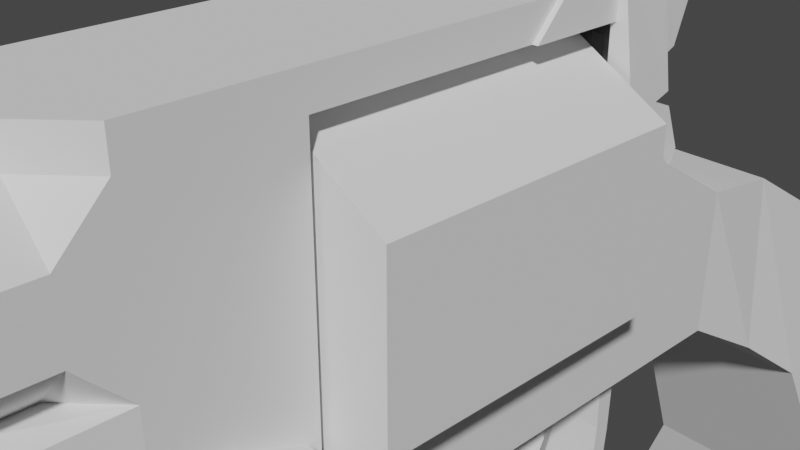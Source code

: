 # Source: bh_gunwand.blend  (saved by Blender 3.0.42; exported with 4.5.12 LTS)
import bpy
from mathutils import Matrix  # noqa: F401  (used for matrix-valued properties, if any)

bpy.ops.wm.read_factory_settings(use_empty=True)
scene = bpy.context.scene
scene.name = 'Scene'

# ---- collections
col_collection = bpy.data.collections.new('Collection'); scene.collection.children.link(col_collection)

# ---- materials (node trees are filled in below, after node groups)
mat_material = bpy.data.materials.new('Material')
mat_material.alpha_threshold = 0.0
mat_material.use_transparent_shadow = False
mat_material.line_color = (0.0, 0.0, 0.0, 1.0)

# ---- material node trees
mat_material.use_nodes = True; mat_material.node_tree.nodes.clear()
_N = mat_material.node_tree.nodes; _L = mat_material.node_tree.links
n0 = _N.new('ShaderNodeOutputMaterial'); n0.name = 'Material Output'; n0.location = (300, 300)
n1 = _N.new('ShaderNodeBsdfPrincipled'); n1.name = 'Principled BSDF'; n1.location = (10, 300)
n1.distribution = 'GGX'
n1.subsurface_method = 'RANDOM_WALK_SKIN'
n1.inputs[2].default_value = 0.4
n1.inputs[3].default_value = 1.45
n1.inputs[27].default_value = (0.0, 0.0, 0.0, 1.0)
n1.inputs[28].default_value = 1.0
_L.new(n1.outputs[0], n0.inputs[0])
n0.is_active_output = True

# ---- world
world_world = bpy.data.worlds.new('World'); scene.world = world_world
world_world.use_nodes = True; world_world.node_tree.nodes.clear()
_N = world_world.node_tree.nodes; _L = world_world.node_tree.links
n0 = _N.new('ShaderNodeOutputWorld'); n0.name = 'World Output'; n0.location = (300, 300)
n1 = _N.new('ShaderNodeBackground'); n1.name = 'Background'; n1.location = (10, 300)
n1.inputs[0].default_value = (0.05088, 0.05088, 0.05088, 1.0)
_L.new(n1.outputs[0], n0.inputs[0])
n0.is_active_output = True
world_world.color = (0.05088, 0.05088, 0.05088)
world_world.use_sun_shadow = False
world_world.sun_shadow_jitter_overblur = 0.0

# ---- cameras
cam_camera = bpy.data.cameras.new('Camera')
cam_camera.clip_end = 100.0
cam_camera.ortho_scale = 7.314

# ---- meshes
me_cylinder = bpy.data.meshes.new('Cylinder')
me_cylinder.from_pydata([(0.0, 1.699, -2.68), (0.0, 1.699, 2.68), (1.471, 0.8495, -2.68), (1.471, 0.8495, 2.68), (1.471, -0.8495, -2.68), (1.471, -0.8495, 2.68), (-1.485e-07, -1.699, -2.68), (-1.485e-07, -1.699, 2.68), (-1.471, -0.8495, -2.68), (-1.471, -0.8495, 2.68), (-1.471, 0.8495, -2.68), (-1.471, 0.8495, 2.68)], [], [(0, 1, 3, 2), (2, 3, 5, 4), (4, 5, 7, 6), (6, 7, 9, 8), (3, 1, 11, 9, 7, 5), (8, 9, 11, 10), (10, 11, 1, 0), (0, 2, 4, 6, 8, 10)])
_uv = me_cylinder.uv_layers.new(name='UVMap')
_uv.uv.foreach_set('vector', [1.0, 0.5, 1.0, 1.0, 0.8333, 1.0, 0.8333, 0.5, 0.8333, 0.5, 0.8333, 1.0, 0.6667, 1.0, 0.6667, 0.5, 0.6667, 0.5, 0.6667, 1.0, 0.5, 1.0, 0.5, 0.5, 0.5, 0.5, 0.5, 1.0, 0.3333, 1.0, 0.3333, 0.5, 0.4578, 0.37, 0.25, 0.49, 0.04215, 0.37, 0.04215, 0.13, 0.25, 0.01, 0.4578, 0.13, 0.3333, 0.5, 0.3333, 1.0, 0.1667, 1.0, 0.1667, 0.5, 0.1667, 0.5, 0.1667, 1.0, -8.941e-08, 1.0, -8.941e-08, 0.5, 0.75, 0.49, 0.9578, 0.37, 0.9578, 0.13, 0.75, 0.01, 0.5422, 0.13, 0.5422, 0.37])
me_cylinder.use_remesh_fix_poles = True
me_cylinder.use_remesh_preserve_attributes = False
me_cylinder.update()
me_cube_002 = bpy.data.meshes.new('Cube.002')
me_cube_002.from_pydata([(-1.008, -2.388, -0.8801), (-1.008, -3.091, 4.176), (-0.2285, 3.299, -0.8801), (1.013, -2.388, -0.8801), (1.013, -3.091, 4.176), (0.2334, 3.299, -0.8801), (-0.1498, 2.486, -0.8801), (-1.008, -1.37, -0.8801), (-1.008, -1.37, 4.176), (-1.008, 2.449, 4.176), (1.013, -1.37, -0.8801), (1.013, 2.449, 4.176), (1.013, -1.37, 4.176), (-1.008, -3.091, -0.03023), (-1.008, -3.091, 3.774), (-1.008, 2.961, 2.887), (-1.008, 4.953, 1.107), (1.013, 2.961, 2.887), (1.013, 4.953, 1.107), (1.013, -3.091, 3.774), (1.013, -3.091, -0.03023), (1.013, 2.454, 2.784), (1.013, 2.449, -0.03023), (1.013, -1.37, 3.768), (1.013, -1.37, -0.03023), (-1.008, -1.37, 3.768), (-1.008, -1.37, -0.03023), (-1.008, 2.454, 2.784), (-1.008, 2.449, -0.03023), (-0.9695, 6.158, 0.9151), (-1.142, 6.158, -1.616), (1.147, 6.158, -1.616), (0.9744, 6.158, 0.9151), (-1.273, 10.04, -1.483), (-1.325, 7.282, -2.477), (1.33, 7.282, -2.477), (1.278, 10.04, -1.483), (-1.648, 11.7, -4.874), (-1.648, 8.934, -5.867), (1.652, 8.934, -5.867), (1.652, 11.7, -4.874), (-0.2467, 11.5, -6.423), (-0.2467, 11.09, -6.571), (0.2516, 11.09, -6.571), (0.2516, 11.5, -6.423), (-1.008, -3.091, 1.891), (1.013, -3.091, 1.891), (1.013, -1.37, 1.891), (-1.008, -1.37, 1.891), (-0.5755, -10.59, 2.623), (-0.2713, -10.59, 2.318), (-0.2713, -10.59, 3.346), (-0.5755, -10.59, 3.042), (0.5804, -10.59, 3.042), (0.2761, -10.59, 3.346), (0.2761, -10.59, 2.318), (0.5804, -10.59, 2.623), (1.013, -3.623, 2.446), (0.4581, -3.623, 1.891), (1.013, -3.092, 1.891), (-0.4533, -3.623, 1.891), (-1.008, -3.623, 2.446), (-1.008, -3.092, 1.891), (-1.008, -3.623, 3.219), (-0.4533, -3.623, 3.774), (-1.008, -3.092, 3.774), (0.4581, -3.623, 3.774), (1.013, -3.623, 3.219), (1.013, -3.092, 3.774), (-0.2122, -10.42, 4.176), (-0.4533, -3.623, 4.176), (0.4581, -3.623, 4.176), (0.217, -10.42, 4.176), (0.3994, -13.42, 1.741), (0.3474, -12.94, 1.199), (-0.3946, -12.84, 1.356), (-0.3426, -13.32, 1.899), (0.4289, -6.422, 0.5995), (0.4916, -10.02, 1.075), (-0.3642, -10.02, 0.9455), (-0.6546, -6.422, 0.8421), (0.6594, -6.422, 1.629), (0.369, -10.02, 1.888), (-0.424, -6.422, 1.872), (-0.4868, -10.02, 1.759), (-2.185, 12.96, -5.801), (-2.185, 9.301, -7.118), (2.19, 9.301, -7.118), (2.19, 12.96, -5.801), (-0.277, 12.24, -6.982), (-0.5095, 11.9, -7.147), (-0.09732, 11.63, -7.161), (0.1352, 11.96, -6.996), (-0.2749, 12.42, -7.762), (-0.2679, 11.89, -7.739), (0.2439, 11.9, -7.653), (0.237, 12.43, -7.675), (1.013, -9.085, 2.446), (0.4581, -9.085, 1.891), (-1.008, -9.085, 3.219), (-0.4533, -9.085, 3.774), (-1.008, -9.085, 2.446), (-0.4533, -9.085, 1.891), (1.013, -9.085, 3.219), (0.4581, -9.085, 3.774), (-0.2122, -9.206, 4.176), (0.217, -9.206, 4.176), (0.4581, -9.085, 4.176), (0.4581, -10.59, 4.176), (-0.4533, -10.59, 4.176), (-0.4533, -9.085, 4.176), (0.1248, -9.666, 4.332), (0.1248, -10.36, 4.332), (-0.1199, -10.36, 4.332), (-0.1199, -9.666, 4.332), (0.217, -9.395, 4.332), (0.217, -10.42, 4.332), (-0.2122, -10.42, 4.332), (-0.2122, -9.395, 4.332), (0.1248, -9.979, 4.766), (0.1248, -10.36, 5.144), (-0.1199, -10.36, 5.144), (-0.1199, -9.979, 4.766), (-0.3035, 12.92, -7.777), (-0.7668, 12.36, -7.84), (-0.7605, 11.94, -7.827), (-0.2806, 11.39, -7.73), (0.2724, 11.4, -7.637), (0.7357, 11.97, -7.574), (0.7294, 12.39, -7.587), (0.2494, 12.93, -7.684), (-0.6983, 12.33, -8.242), (-0.2351, 12.9, -8.18), (-0.2121, 11.37, -8.133), (-0.6921, 11.92, -8.23), (0.8041, 11.95, -7.977), (0.3409, 11.38, -8.039), (0.3179, 12.91, -8.086), (0.7978, 12.36, -7.99), (-1.077, 2.451, 4.339), (1.082, 2.451, 4.339), (1.082, 2.451, 3.768), (-1.077, 2.451, 3.768), (-1.008, 3.732, 1.865), (1.013, 3.732, 1.865), (1.013, 2.449, 1.403), (-1.008, 2.449, 1.403), (-1.121, 2.449, 4.425), (-1.08, 3.17, 4.379), (1.085, 3.17, 4.379), (1.126, 2.449, 4.425), (-1.272, 3.194, 2.918), (1.277, 3.194, 2.918), (1.366, 2.454, 2.784), (-1.361, 2.454, 2.784), (1.013, -10.59, 2.446), (0.4581, -10.59, 1.891), (-1.008, -10.59, 3.219), (-0.4533, -10.59, 3.774), (-0.4533, -10.59, 1.891), (-1.008, -10.59, 2.446), (0.4581, -10.59, 3.774), (1.013, -10.59, 3.219), (0.0718, -7.544, 2.684), (-0.0428, -7.544, 2.684), (-0.06698, -7.544, 2.98), (0.04763, -7.544, 2.98), (-0.1459, -7.544, 2.787), (-0.1459, -7.544, 2.902), (0.1507, -7.544, 2.877), (0.1507, -7.544, 2.763), (-1.008, 1.638, 4.176), (-1.008, 1.268, 3.768), (1.013, 1.268, 3.768), (1.013, 1.638, 4.176), (-1.077, 1.786, 4.339), (1.082, 1.268, 3.768), (-1.077, 1.268, 3.768), (1.082, 1.786, 4.339), (-0.3933, 0.7607, -0.8801), (0.3981, 0.7607, -0.8801), (-1.008, -0.4036, -0.03023), (1.013, -0.4036, -0.03023), (1.013, 4.953, -0.8801), (-1.008, 4.953, -0.8801), (1.013, 2.449, -0.8801), (-1.008, 2.449, -0.8801), (1.013, -0.4036, -0.8801), (-1.008, -0.4036, -0.8801), (0.3981, 2.449, -3.511), (-0.3933, 2.449, -3.72), (0.3981, 3.708, -3.322), (-0.3933, 3.708, -3.322), (0.3981, 1.342, -3.298), (-0.3933, 1.342, -3.298), (0.1546, 2.486, -0.8801), (0.3981, 2.449, -3.72), (0.3981, 3.916, -3.53), (-0.3933, 3.916, -3.53), (-0.3933, 2.449, -3.511), (0.3981, 1.122, -3.573), (-0.3933, 1.122, -3.573), (0.3981, 4.043, -0.8801), (-0.3933, 4.043, -0.8801), (0.6861, 2.449, -0.8801), (-0.6813, 2.449, -0.8801), (0.3981, 0.4054, -0.8801), (-0.3933, 0.4054, -0.8801), (-0.3933, 0.7204, -1.492), (0.3981, 0.7204, -1.492), (-0.3933, 0.9538, -1.355), (0.3981, 0.9538, -1.355), (-0.3933, 4.011, -2.31), (0.3981, 4.011, -2.31), (-0.3933, 3.78, -2.185), (0.3981, 3.78, -2.185), (0.2958, 1.974, -0.8801), (-0.291, 1.974, -0.8801), (0.3981, 3.763, -0.8801), (-0.3933, 3.763, -0.8801), (0.2126, 2.744, -1.241), (-0.2078, 2.744, -1.241), (0.1371, 3.086, -1.151), (-0.1323, 3.086, -1.151), (0.2126, 2.899, -1.98), (-0.2078, 2.899, -1.98), (0.1371, 3.193, -1.923), (-0.1323, 3.193, -1.923), (0.2126, 2.612, -2.56), (-0.2078, 2.612, -2.56), (0.1371, 2.886, -2.636), (-0.1323, 2.886, -2.636), (0.125, 1.639, -2.99), (-0.1201, 1.639, -2.99), (0.1371, 2.363, -2.903), (-0.1323, 2.363, -2.903)], [], [(11, 21, 153, 150), (21, 17, 152, 153), (23, 12, 4, 19), (7, 10, 3, 0), (12, 8, 1, 4), (27, 9, 147, 154), (188, 187, 10, 7), (9, 11, 150, 147), (14, 1, 8, 25), (188, 181, 28, 186), (0, 13, 26, 7), (45, 14, 25, 48), (187, 182, 24, 10), (183, 18, 22, 185), (144, 17, 21, 145), (3, 20, 13, 0), (104, 66, 71, 107), (10, 24, 20, 3), (47, 23, 19, 46), (18, 183, 31, 32), (143, 15, 17, 144), (186, 28, 16, 184), (146, 27, 15, 143), (145, 21, 27, 146), (47, 48, 25, 23), (181, 182, 22, 28), (32, 31, 35, 36), (183, 184, 30, 31), (184, 16, 29, 30), (16, 18, 32, 29), (36, 35, 39, 40), (30, 29, 33, 34), (29, 32, 36, 33), (31, 30, 34, 35), (37, 40, 88, 85), (34, 33, 37, 38), (33, 36, 40, 37), (35, 34, 38, 39), (41, 44, 92, 89), (39, 38, 86, 87), (40, 39, 87, 88), (38, 37, 85, 86), (24, 26, 48, 47), (24, 47, 46, 20), (79, 78, 74, 75), (13, 45, 48, 26), (102, 98, 156, 159), (97, 103, 162, 155), (45, 46, 59, 58, 60, 62), (56, 53, 170, 163), (14, 45, 62, 61, 63, 65), (46, 19, 68, 67, 57, 59), (57, 58, 59), (60, 61, 62), (63, 64, 65), (66, 67, 68), (97, 155, 156, 98), (99, 157, 158, 100), (101, 61, 60, 102), (103, 67, 66, 104), (99, 101, 160, 157), (105, 69, 117, 118), (100, 158, 109, 110), (158, 161, 108, 109), (4, 71, 66, 19), (1, 14, 64, 70), (1, 70, 71, 4), (74, 73, 76, 75), (78, 82, 73, 74), (82, 84, 76, 73), (84, 79, 75, 76), (45, 13, 80, 83), (83, 80, 79, 84), (46, 45, 83, 81), (81, 83, 84, 82), (20, 46, 81, 77), (77, 81, 82, 78), (13, 20, 77, 80), (80, 77, 78, 79), (41, 42, 86, 85), (42, 43, 87, 86), (43, 44, 88, 87), (44, 41, 85, 88), (92, 91, 95, 96), (43, 42, 90, 91), (44, 43, 91, 92), (42, 41, 89, 90), (96, 130, 123, 93), (90, 89, 93, 94), (89, 92, 96, 93), (91, 90, 94, 95), (123, 130, 137, 132), (129, 128, 135, 138), (133, 134, 131, 132, 137, 138, 135, 136), (127, 126, 133, 136), (94, 126, 127, 95), (95, 128, 129, 96), (93, 124, 125, 94), (64, 100, 110, 70), (71, 70, 110, 107), (63, 61, 101, 99), (162, 103, 104, 161), (160, 101, 102, 159), (63, 99, 100, 64), (57, 97, 98, 58), (57, 67, 103, 97), (60, 58, 98, 102), (161, 104, 107, 108), (106, 72, 108, 107), (72, 69, 109, 108), (69, 105, 110, 109), (105, 106, 107, 110), (111, 114, 122, 119), (72, 106, 115, 116), (106, 105, 118, 115), (69, 72, 116, 117), (111, 112, 116, 115), (112, 113, 117, 116), (113, 114, 118, 117), (114, 111, 115, 118), (119, 122, 121, 120), (113, 112, 120, 121), (114, 113, 121, 122), (112, 111, 119, 120), (123, 124, 93), (125, 126, 94), (127, 128, 95), (129, 130, 96), (129, 138, 137, 130), (131, 124, 123, 132), (125, 134, 133, 126), (135, 128, 127, 136), (125, 124, 131, 134), (177, 175, 139, 142), (140, 141, 142, 139), (178, 176, 141, 140), (175, 178, 140, 139), (176, 177, 142, 141), (22, 145, 146, 28), (28, 146, 143, 16), (16, 143, 144, 18), (18, 144, 145, 22), (154, 147, 148, 151), (151, 148, 149, 152), (149, 148, 147, 150), (152, 149, 150, 153), (15, 27, 154, 151), (17, 15, 151, 152), (56, 55, 156, 155), (52, 51, 158, 157), (50, 49, 160, 159), (54, 53, 162, 161), (49, 52, 157, 160), (55, 50, 159, 156), (53, 56, 155, 162), (51, 54, 161, 158), (164, 163, 170, 169, 166, 165, 168, 167), (52, 49, 168, 165), (49, 50, 167, 168), (55, 56, 163, 164), (54, 51, 166, 169), (50, 55, 164, 167), (53, 54, 169, 170), (51, 52, 165, 166), (23, 25, 172, 173), (8, 12, 174, 171), (12, 23, 173, 174), (25, 8, 171, 172), (173, 172, 177, 176), (171, 174, 178, 175), (174, 173, 176, 178), (172, 171, 175, 177), (26, 24, 182, 181), (185, 22, 182, 187), (7, 26, 181, 188), (202, 203, 184, 183), (204, 202, 183, 185), (203, 205, 186, 184), (206, 204, 185, 187), (205, 207, 188, 186), (207, 206, 187, 188), (197, 196, 190, 198), (196, 200, 201, 190), (212, 213, 197, 198), (209, 208, 201, 200), (180, 179, 217, 216), (6, 2, 223, 221), (191, 189, 196, 197), (199, 192, 198, 190), (189, 193, 200, 196), (194, 199, 190, 201), (210, 194, 201, 208), (214, 219, 203, 212), (215, 191, 197, 213), (211, 180, 206, 209), (216, 218, 202, 204), (219, 217, 205, 203), (180, 216, 204, 206), (217, 179, 207, 205), (210, 211, 193, 194), (193, 189, 199, 194), (189, 191, 192, 199), (214, 215, 218, 219), (179, 180, 211, 210), (193, 211, 209, 200), (179, 210, 208, 207), (206, 207, 208, 209), (192, 191, 215, 214), (218, 215, 213, 202), (192, 214, 212, 198), (203, 202, 213, 212), (6, 195, 216, 217), (5, 2, 219, 218), (195, 5, 218, 216), (2, 6, 217, 219), (222, 220, 224, 226), (2, 5, 222, 223), (5, 195, 220, 222), (195, 6, 221, 220), (226, 224, 228, 230), (220, 221, 225, 224), (221, 223, 227, 225), (223, 222, 226, 227), (228, 229, 233, 232), (224, 225, 229, 228), (225, 227, 231, 229), (227, 226, 230, 231), (235, 234, 232, 233), (229, 231, 235, 233), (231, 230, 234, 235), (230, 228, 232, 234)])
_uv = me_cube_002.uv_layers.new(name='UVMap')
_uv.uv.foreach_set('vector', [0.0, 0.0, 0.0, 0.0, 0.0, 0.0, 0.0, 0.0, 0.5417, 0.5833, 0.5417, 0.5, 0.5417, 0.5, 0.5417, 0.5833, 0.5417, 0.6667, 0.625, 0.6667, 0.625, 0.75, 0.5417, 0.75, 0.125, 0.6667, 0.375, 0.6667, 0.375, 0.75, 0.125, 0.75, 0.625, 0.6667, 0.875, 0.6667, 0.875, 0.75, 0.625, 0.75, 0.0, 0.0, 0.0, 0.0, 0.0, 0.0, 0.0, 0.0, 0.125, 0.6248, 0.375, 0.6248, 0.375, 0.6667, 0.125, 0.6667, 0.0, 0.0, 0.0, 0.0, 0.0, 0.0, 0.0, 0.0, 0.5417, 0.0, 0.625, 0.0, 0.625, 0.08333, 0.5417, 0.08333, 0.375, 0.1252, 0.4583, 0.1252, 0.4583, 0.1667, 0.375, 0.1667, 0.375, 0.0, 0.4583, 0.0, 0.4583, 0.08333, 0.375, 0.08333, 0.5, 0.0, 0.5417, 0.0, 0.5417, 0.08333, 0.5, 0.08333, 0.375, 0.6248, 0.4583, 0.6248, 0.4583, 0.6667, 0.375, 0.6667, 0.375, 0.5, 0.4583, 0.5, 0.4583, 0.5833, 0.375, 0.5833, 0.5, 0.5, 0.5417, 0.5, 0.5417, 0.5833, 0.5, 0.5833, 0.375, 0.75, 0.4583, 0.75, 0.4583, 1.0, 0.375, 1.0, 0.5417, 0.8186, 0.5417, 0.8186, 0.5417, 0.8186, 0.5417, 0.8186, 0.375, 0.6667, 0.4583, 0.6667, 0.4583, 0.75, 0.375, 0.75, 0.5, 0.6667, 0.5417, 0.6667, 0.5417, 0.75, 0.5, 0.75, 0.4583, 0.5, 0.375, 0.5, 0.375, 0.5, 0.4583, 0.5, 0.5, 0.25, 0.5417, 0.25, 0.5417, 0.5, 0.5, 0.5, 0.375, 0.1667, 0.4583, 0.1667, 0.4583, 0.25, 0.375, 0.25, 0.5, 0.1667, 0.5417, 0.1667, 0.5417, 0.25, 0.5, 0.25, 0.5, 0.5833, 0.5417, 0.5833, 0.5417, 0.1667, 0.5, 0.1667, 0.5, 0.6667, 0.5, 0.08333, 0.5417, 0.08333, 0.5417, 0.6667, 0.4583, 0.1252, 0.4583, 0.6248, 0.4583, 0.5833, 0.4583, 0.1667, 0.4583, 0.5, 0.375, 0.5, 0.375, 0.5, 0.4583, 0.5, 0.375, 0.5, 0.125, 0.5, 0.125, 0.5, 0.375, 0.5, 0.375, 0.25, 0.4583, 0.25, 0.4583, 0.25, 0.375, 0.25, 0.4583, 0.25, 0.4583, 0.5, 0.4583, 0.5, 0.4583, 0.25, 0.4583, 0.5, 0.375, 0.5, 0.375, 0.5, 0.4583, 0.5, 0.375, 0.25, 0.4583, 0.25, 0.4583, 0.25, 0.375, 0.25, 0.4583, 0.25, 0.4583, 0.5, 0.4583, 0.5, 0.4583, 0.25, 0.375, 0.5, 0.125, 0.5, 0.125, 0.5, 0.375, 0.5, 0.4583, 0.25, 0.4583, 0.5, 0.4583, 0.5, 0.4583, 0.25, 0.375, 0.25, 0.4583, 0.25, 0.4583, 0.25, 0.375, 0.25, 0.4583, 0.25, 0.4583, 0.5, 0.4583, 0.5, 0.4583, 0.25, 0.375, 0.5, 0.125, 0.5, 0.125, 0.5, 0.375, 0.5, 0.4553, 0.258, 0.4553, 0.492, 0.4553, 0.492, 0.4553, 0.258, 0.375, 0.5, 0.125, 0.5, 0.125, 0.5, 0.375, 0.5, 0.4583, 0.5, 0.375, 0.5, 0.375, 0.5, 0.4583, 0.5, 0.375, 0.25, 0.4583, 0.25, 0.4583, 0.25, 0.375, 0.25, 0.4583, 0.6667, 0.4583, 0.08333, 0.5, 0.08333, 0.5, 0.6667, 0.4583, 0.6667, 0.5, 0.6667, 0.5, 0.75, 0.4583, 0.75, 0.4583, 1.0, 0.4583, 0.75, 0.4583, 0.75, 0.4583, 1.0, 0.4583, 0.0, 0.5, 0.0, 0.5, 0.08333, 0.4583, 0.08333, 0.5, 0.9314, 0.5, 0.8186, 0.5, 0.8186, 0.5, 0.9314, 0.5123, 0.75, 0.5294, 0.75, 0.5294, 0.75, 0.5123, 0.75, 0.5, 1.0, 0.5, 0.75, 0.5, 0.75, 0.5, 0.8186, 0.5, 0.9314, 0.5, 1.0, 0.5158, 0.7979, 0.5258, 0.7979, 0.5258, 0.7979, 0.5158, 0.7979, 0.5417, 0.0, 0.5, 0.0, 0.5, 0.0, 0.5123, 0.0, 0.5294, 0.0, 0.5417, 0.0, 0.5, 0.75, 0.5417, 0.75, 0.5417, 0.75, 0.5294, 0.75, 0.5123, 0.75, 0.5, 0.75, 0.5123, 0.75, 0.5, 0.75, 0.5, 0.75, 0.5, 0.9314, 0.5, 1.0, 0.5, 1.0, 0.5294, 0.0, 0.5417, 0.0, 0.5417, 0.0, 0.5417, 0.8186, 0.5417, 0.75, 0.5417, 0.75, 0.5123, 0.75, 0.5123, 0.75, 0.5, 0.8186, 0.5, 0.8186, 0.5294, 0.0, 0.5294, 0.0, 0.5417, 0.0, 0.5417, 0.0, 0.5, 1.0, 0.5, 1.0, 0.5, 0.9314, 0.5, 0.9314, 0.5294, 0.75, 0.5294, 0.75, 0.5417, 0.8186, 0.5417, 0.8186, 0.5294, 0.0, 0.5123, 0.0, 0.5123, 0.0, 0.5294, 0.0, 0.5417, 0.9015, 0.5417, 0.9015, 0.5417, 0.9015, 0.5417, 0.9015, 0.5417, 0.0, 0.5417, 0.0, 0.5417, 0.0, 0.5417, 0.0, 0.5417, 0.9314, 0.5417, 0.8186, 0.5417, 0.8186, 0.5417, 0.9314, 0.625, 0.75, 0.5417, 0.8186, 0.5417, 0.8186, 0.5417, 0.75, 0.625, 0.0, 0.5417, 0.0, 0.5417, 0.0, 0.5417, 0.0, 0.625, 0.0, 0.5417, 0.0, 0.5417, 0.8186, 0.625, 0.75, 0.4583, 0.75, 0.5, 0.75, 0.5, 1.0, 0.4583, 1.0, 0.4583, 0.75, 0.5, 0.75, 0.5, 0.75, 0.4583, 0.75, 0.5, 0.75, 0.5, 1.0, 0.5, 1.0, 0.5, 0.75, 0.5, 0.0, 0.4583, 0.0, 0.4583, 0.0, 0.5, 0.0, 0.5, 0.0, 0.4583, 0.0, 0.4583, 0.0, 0.5, 0.0, 0.5, 0.0, 0.4583, 0.0, 0.4583, 0.0, 0.5, 0.0, 0.5, 0.75, 0.5, 1.0, 0.5, 1.0, 0.5, 0.75, 0.5, 0.75, 0.5, 1.0, 0.5, 1.0, 0.5, 0.75, 0.4583, 0.75, 0.5, 0.75, 0.5, 0.75, 0.4583, 0.75, 0.4583, 0.75, 0.5, 0.75, 0.5, 0.75, 0.4583, 0.75, 0.4583, 1.0, 0.4583, 0.75, 0.4583, 0.75, 0.4583, 1.0, 0.4583, 1.0, 0.4583, 0.75, 0.4583, 0.75, 0.4583, 1.0, 0.4553, 0.258, 0.378, 0.258, 0.375, 0.25, 0.4583, 0.25, 0.378, 0.258, 0.378, 0.492, 0.375, 0.5, 0.375, 0.25, 0.378, 0.492, 0.4553, 0.492, 0.4583, 0.5, 0.375, 0.5, 0.4553, 0.492, 0.4553, 0.258, 0.4583, 0.25, 0.4583, 0.5, 0.4553, 0.492, 0.378, 0.492, 0.378, 0.492, 0.4553, 0.492, 0.378, 0.492, 0.378, 0.258, 0.378, 0.258, 0.378, 0.492, 0.4553, 0.492, 0.378, 0.492, 0.378, 0.492, 0.4553, 0.492, 0.378, 0.258, 0.4553, 0.258, 0.4553, 0.258, 0.378, 0.258, 0.4541, 0.4887, 0.4509, 0.4139, 0.4509, 0.3361, 0.4553, 0.258, 0.378, 0.258, 0.4553, 0.258, 0.4553, 0.258, 0.378, 0.258, 0.4553, 0.258, 0.4553, 0.492, 0.4553, 0.492, 0.4553, 0.258, 0.378, 0.492, 0.378, 0.258, 0.378, 0.258, 0.378, 0.492, 0.4509, 0.3361, 0.4509, 0.4139, 0.4509, 0.4139, 0.4509, 0.3361, 0.426, 0.4802, 0.4073, 0.4802, 0.4073, 0.4802, 0.426, 0.4802, 0.3824, 0.3361, 0.4073, 0.2698, 0.426, 0.2698, 0.4509, 0.3361, 0.4509, 0.4139, 0.426, 0.4802, 0.4073, 0.4802, 0.3824, 0.4139, 0.3824, 0.4139, 0.3824, 0.3361, 0.3824, 0.3361, 0.3824, 0.4139, 0.3792, 0.2612, 0.3824, 0.3361, 0.3824, 0.4139, 0.378, 0.492, 0.3792, 0.4888, 0.4073, 0.4802, 0.426, 0.4802, 0.4553, 0.492, 0.4541, 0.2613, 0.426, 0.2698, 0.4073, 0.2698, 0.378, 0.258, 0.5417, 0.0, 0.5417, 0.0, 0.5417, 0.0, 0.5417, 0.0, 0.5417, 0.8186, 0.5417, 0.9314, 0.5417, 0.9314, 0.5417, 0.8186, 0.5294, 0.0, 0.5123, 0.0, 0.5123, 0.0, 0.5294, 0.0, 0.5294, 0.75, 0.5294, 0.75, 0.5417, 0.8186, 0.5417, 0.8186, 0.5, 1.0, 0.5, 1.0, 0.5, 0.9314, 0.5, 0.9314, 0.5294, 0.0, 0.5294, 0.0, 0.5417, 0.0, 0.5417, 0.0, 0.5123, 0.75, 0.5123, 0.75, 0.5, 0.8186, 0.5, 0.8186, 0.5123, 0.75, 0.5294, 0.75, 0.5294, 0.75, 0.5123, 0.75, 0.5, 0.9314, 0.5, 0.8186, 0.5, 0.8186, 0.5, 0.9314, 0.5417, 0.8186, 0.5417, 0.8186, 0.5417, 0.8186, 0.5417, 0.8186, 0.5417, 0.8485, 0.5417, 0.8485, 0.5417, 0.8186, 0.5417, 0.8186, 0.5417, 0.8485, 0.5417, 0.9015, 0.5417, 0.9314, 0.5417, 0.8186, 0.5417, 0.9015, 0.5417, 0.9015, 0.5417, 0.9314, 0.5417, 0.9314, 0.5417, 0.9015, 0.5417, 0.8485, 0.5417, 0.8186, 0.5417, 0.9314, 0.5417, 0.8599, 0.5417, 0.8901, 0.5417, 0.8901, 0.5417, 0.8599, 0.5417, 0.8485, 0.5417, 0.8485, 0.5417, 0.8485, 0.5417, 0.8485, 0.5417, 0.8485, 0.5417, 0.9015, 0.5417, 0.9015, 0.5417, 0.8485, 0.5417, 0.9015, 0.5417, 0.8485, 0.5417, 0.8485, 0.5417, 0.9015, 0.5417, 0.8599, 0.5417, 0.8599, 0.5417, 0.8485, 0.5417, 0.8485, 0.5417, 0.8599, 0.5417, 0.8901, 0.5417, 0.9015, 0.5417, 0.8485, 0.5417, 0.8901, 0.5417, 0.8901, 0.5417, 0.9015, 0.5417, 0.9015, 0.5417, 0.8901, 0.5417, 0.8599, 0.5417, 0.8485, 0.5417, 0.9015, 0.5417, 0.8599, 0.5417, 0.8901, 0.5417, 0.8901, 0.5417, 0.8599, 0.5417, 0.8901, 0.5417, 0.8599, 0.5417, 0.8599, 0.5417, 0.8901, 0.5417, 0.8901, 0.5417, 0.8901, 0.5417, 0.8901, 0.5417, 0.8901, 0.5417, 0.8599, 0.5417, 0.8599, 0.5417, 0.8599, 0.5417, 0.8599, 0.4509, 0.3361, 0.4509, 0.2698, 0.4541, 0.2613, 0.4073, 0.2698, 0.3824, 0.2698, 0.3792, 0.2612, 0.3824, 0.4139, 0.3824, 0.4802, 0.3792, 0.4888, 0.426, 0.4802, 0.4509, 0.4802, 0.4541, 0.4887, 0.426, 0.4802, 0.426, 0.4802, 0.4509, 0.4139, 0.4509, 0.4139, 0.426, 0.2698, 0.426, 0.2698, 0.4509, 0.3361, 0.4509, 0.3361, 0.4073, 0.2698, 0.4073, 0.2698, 0.3824, 0.3361, 0.3824, 0.3361, 0.4073, 0.4802, 0.4073, 0.4802, 0.3824, 0.4139, 0.3824, 0.4139, 0.4073, 0.2698, 0.426, 0.2698, 0.426, 0.2698, 0.4073, 0.2698, 0.5417, 0.08333, 0.625, 0.08333, 0.625, 0.08333, 0.5417, 0.08333, 0.625, 0.6667, 0.5417, 0.6667, 0.5417, 0.08333, 0.625, 0.08333, 0.625, 0.6667, 0.5417, 0.6667, 0.5417, 0.6667, 0.625, 0.6667, 0.875, 0.6667, 0.625, 0.6667, 0.625, 0.6667, 0.875, 0.6667, 0.5417, 0.6667, 0.5417, 0.08333, 0.5417, 0.08333, 0.5417, 0.6667, 0.4583, 0.5833, 0.5, 0.5833, 0.5, 0.1667, 0.4583, 0.1667, 0.4583, 0.1667, 0.5, 0.1667, 0.5, 0.25, 0.4583, 0.25, 0.4583, 0.25, 0.5, 0.25, 0.5, 0.5, 0.4583, 0.5, 0.4583, 0.5, 0.5, 0.5, 0.5, 0.5833, 0.4583, 0.5833, 0.5417, 0.1667, 0.625, 0.1667, 0.625, 0.25, 0.5417, 0.25, 0.5417, 0.25, 0.625, 0.25, 0.625, 0.5, 0.5417, 0.5, 0.625, 0.5, 0.875, 0.5, 0.875, 0.5833, 0.625, 0.5833, 0.5417, 0.5, 0.625, 0.5, 0.625, 0.5833, 0.5417, 0.5833, 0.5417, 0.25, 0.5417, 0.1667, 0.5417, 0.1667, 0.5417, 0.25, 0.5417, 0.5, 0.5417, 0.25, 0.5417, 0.25, 0.5417, 0.5, 0.5158, 0.7979, 0.5086, 0.8385, 0.5, 0.8186, 0.5123, 0.75, 0.5258, 0.9521, 0.5331, 0.9115, 0.5417, 0.9314, 0.5294, 1.0, 0.5086, 0.9115, 0.5158, 0.9521, 0.5123, 1.0, 0.5, 0.9314, 0.5331, 0.8385, 0.5258, 0.7979, 0.5294, 0.75, 0.5417, 0.8186, 0.5158, 0.9521, 0.5258, 0.9521, 0.5294, 1.0, 0.5123, 1.0, 0.5086, 0.8385, 0.5086, 0.9115, 0.5, 0.9314, 0.5, 0.8186, 0.5258, 0.7979, 0.5158, 0.7979, 0.5123, 0.75, 0.5294, 0.75, 0.5331, 0.9115, 0.5331, 0.8385, 0.5417, 0.8186, 0.5417, 0.9314, 0.5086, 0.8385, 0.5158, 0.7979, 0.5258, 0.7979, 0.5331, 0.8385, 0.5331, 0.9115, 0.5258, 0.9521, 0.5158, 0.9521, 0.5086, 0.9115, 0.5258, 0.9521, 0.5158, 0.9521, 0.5158, 0.9521, 0.5258, 0.9521, 0.5158, 0.9521, 0.5086, 0.9115, 0.5086, 0.9115, 0.5158, 0.9521, 0.5086, 0.8385, 0.5158, 0.7979, 0.5158, 0.7979, 0.5086, 0.8385, 0.5331, 0.8385, 0.5331, 0.9115, 0.5331, 0.9115, 0.5331, 0.8385, 0.5086, 0.9115, 0.5086, 0.8385, 0.5086, 0.8385, 0.5086, 0.9115, 0.5258, 0.7979, 0.5331, 0.8385, 0.5331, 0.8385, 0.5258, 0.7979, 0.5331, 0.9115, 0.5258, 0.9521, 0.5258, 0.9521, 0.5331, 0.9115, 0.5417, 0.6667, 0.5417, 0.08333, 0.5417, 0.08333, 0.5417, 0.6667, 0.875, 0.6667, 0.625, 0.6667, 0.625, 0.6667, 0.875, 0.6667, 0.625, 0.6667, 0.5417, 0.6667, 0.5417, 0.6667, 0.625, 0.6667, 0.5417, 0.08333, 0.625, 0.08333, 0.625, 0.08333, 0.5417, 0.08333, 0.5417, 0.6667, 0.5417, 0.08333, 0.5417, 0.08333, 0.5417, 0.6667, 0.875, 0.6667, 0.625, 0.6667, 0.625, 0.6667, 0.875, 0.6667, 0.625, 0.6667, 0.5417, 0.6667, 0.5417, 0.6667, 0.625, 0.6667, 0.5417, 0.08333, 0.625, 0.08333, 0.625, 0.08333, 0.5417, 0.08333, 0.4583, 0.08333, 0.4583, 0.6667, 0.4583, 0.6248, 0.4583, 0.1252, 0.375, 0.5833, 0.4583, 0.5833, 0.4583, 0.6248, 0.375, 0.6248, 0.375, 0.08333, 0.4583, 0.08333, 0.4583, 0.1252, 0.375, 0.1252, 0.0, 0.0, 0.0, 0.0, 0.0, 0.0, 0.0, 0.0, 0.0, 0.0, 0.0, 0.0, 0.0, 0.0, 0.0, 0.0, 0.0, 0.0, 0.0, 0.0, 0.0, 0.0, 0.0, 0.0, 0.0, 0.0, 0.0, 0.0, 0.0, 0.0, 0.0, 0.0, 0.0, 0.0, 0.0, 0.0, 0.0, 0.0, 0.0, 0.0, 0.0, 0.0, 0.0, 0.0, 0.0, 0.0, 0.0, 0.0, 0.0, 0.0, 0.0, 0.0, 0.0, 0.0, 0.0, 0.0, 0.0, 0.0, 0.0, 0.0, 0.0, 0.0, 0.0, 0.0, 0.0, 0.0, 0.0, 0.0, 0.0, 0.0, 0.0, 0.0, 0.0, 0.0, 0.0, 0.0, 0.0, 0.0, 0.0, 0.0, 0.0, 0.0, 0.0, 0.0, 0.0, 0.0, 0.0, 0.0, 0.0, 0.0, 0.0, 0.0, 0.0, 0.0, 0.0, 0.0, 0.0, 0.0, 0.0, 0.0, 0.0, 0.0, 0.0, 0.0, 0.0, 0.0, 0.0, 0.0, 0.0, 0.0, 0.0, 0.0, 0.0, 0.0, 0.0, 0.0, 0.0, 0.0, 0.0, 0.0, 0.0, 0.0, 0.0, 0.0, 0.0, 0.0, 0.0, 0.0, 0.0, 0.0, 0.0, 0.0, 0.0, 0.0, 0.0, 0.0, 0.0, 0.0, 0.0, 0.0, 0.0, 0.0, 0.0, 0.0, 0.0, 0.0, 0.0, 0.0, 0.0, 0.0, 0.0, 0.0, 0.0, 0.0, 0.0, 0.0, 0.0, 0.0, 0.0, 0.0, 0.0, 0.0, 0.0, 0.0, 0.0, 0.0, 0.0, 0.0, 0.0, 0.0, 0.0, 0.0, 0.0, 0.0, 0.0, 0.0, 0.0, 0.0, 0.0, 0.0, 0.0, 0.0, 0.0, 0.0, 0.0, 0.0, 0.0, 0.0, 0.0, 0.0, 0.0, 0.0, 0.0, 0.0, 0.0, 0.0, 0.0, 0.0, 0.0, 0.0, 0.0, 0.0, 0.0, 0.0, 0.0, 0.0, 0.0, 0.0, 0.0, 0.0, 0.0, 0.0, 0.0, 0.0, 0.0, 0.0, 0.0, 0.0, 0.0, 0.0, 0.0, 0.0, 0.0, 0.0, 0.0, 0.0, 0.0, 0.0, 0.0, 0.0, 0.0, 0.0, 0.0, 0.0, 0.0, 0.0, 0.0, 0.0, 0.0, 0.0, 0.0, 0.0, 0.0, 0.0, 0.0, 0.0, 0.0, 0.0, 0.0, 0.0, 0.0, 0.0, 0.0, 0.0, 0.0, 0.0, 0.0, 0.0, 0.0, 0.0, 0.0, 0.0, 0.0, 0.0, 0.0, 0.0, 0.0, 0.0, 0.0, 0.0, 0.0, 0.0, 0.0, 0.0, 0.0, 0.0, 0.0, 0.0, 0.0, 0.0, 0.0, 0.0, 0.0, 0.0, 0.0, 0.0, 0.0, 0.0, 0.0, 0.0, 0.0, 0.0, 0.0, 0.0, 0.0, 0.0, 0.0, 0.0, 0.0, 0.0, 0.0, 0.0, 0.0, 0.0, 0.0, 0.0, 0.0, 0.0, 0.0, 0.0, 0.0, 0.0, 0.0, 0.0, 0.0, 0.0, 0.0, 0.0, 0.0, 0.0, 0.0, 0.0, 0.0, 0.0, 0.0, 0.0, 0.0, 0.0, 0.0, 0.0, 0.0, 0.0, 0.0, 0.0, 0.0, 0.0, 0.0, 0.0, 0.0, 0.0, 0.0, 0.0, 0.0, 0.0, 0.0, 0.0, 0.0, 0.0, 0.0, 0.0, 0.0, 0.0, 0.0, 0.0, 0.0, 0.0, 0.0, 0.0, 0.0, 0.0, 0.0, 0.0, 0.0, 0.0, 0.0, 0.0, 0.0, 0.0, 0.0, 0.0, 0.0, 0.0, 0.0, 0.0, 0.0, 0.0, 0.0, 0.0, 0.0, 0.0, 0.0, 0.0, 0.0, 0.0, 0.0, 0.0, 0.0, 0.0, 0.0, 0.0, 0.0, 0.0, 0.0, 0.0, 0.0, 0.0, 0.0, 0.0, 0.0, 0.0, 0.0, 0.0, 0.0, 0.0, 0.0, 0.0, 0.0, 0.0, 0.0, 0.0, 0.0, 0.0, 0.0, 0.0, 0.0, 0.0, 0.0, 0.0, 0.0, 0.0, 0.0, 0.0, 0.0, 0.0, 0.0, 0.0, 0.0, 0.0, 0.0, 0.0, 0.0, 0.0, 0.0, 0.0, 0.0, 0.0, 0.0, 0.0, 0.0, 0.0, 0.0, 0.0, 0.0, 0.0, 0.0, 0.0, 0.0, 0.0])
me_cube_002.use_remesh_fix_poles = True
me_cube_002.use_remesh_preserve_attributes = False
me_cube_002.update()
me_cylinder_001 = bpy.data.meshes.new('Cylinder.001')
me_cylinder_001.from_pydata([(-1.987e-08, 1.843, 2.097), (-1.987e-08, -1.843, 2.097), (1.816, 1.843, 1.048), (1.816, -1.843, 1.048), (1.816, 1.843, -1.048), (1.816, -1.843, -1.048), (-2.032e-07, 1.843, -2.097), (-2.032e-07, -1.843, -2.097), (-1.816, 1.843, -1.048), (-1.816, -1.843, -1.048), (-1.816, 1.843, 1.048), (-1.816, -1.843, 1.048)], [], [(0, 1, 3, 2), (2, 3, 5, 4), (4, 5, 7, 6), (6, 7, 9, 8), (3, 1, 11, 9, 7, 5), (8, 9, 11, 10), (10, 11, 1, 0), (0, 2, 4, 6, 8, 10)])
_uv = me_cylinder_001.uv_layers.new(name='UVMap')
_uv.uv.foreach_set('vector', [1.0, 0.5, 1.0, 1.0, 0.8333, 1.0, 0.8333, 0.5, 0.8333, 0.5, 0.8333, 1.0, 0.6667, 1.0, 0.6667, 0.5, 0.6667, 0.5, 0.6667, 1.0, 0.5, 1.0, 0.5, 0.5, 0.5, 0.5, 0.5, 1.0, 0.3333, 1.0, 0.3333, 0.5, 0.4578, 0.37, 0.25, 0.49, 0.04215, 0.37, 0.04215, 0.13, 0.25, 0.01, 0.4578, 0.13, 0.3333, 0.5, 0.3333, 1.0, 0.1667, 1.0, 0.1667, 0.5, 0.1667, 0.5, 0.1667, 1.0, -8.941e-08, 1.0, -8.941e-08, 0.5, 0.75, 0.49, 0.9578, 0.37, 0.9578, 0.13, 0.75, 0.01, 0.5422, 0.13, 0.5422, 0.37])
me_cylinder_001.use_remesh_fix_poles = True
me_cylinder_001.use_remesh_preserve_attributes = False
me_cylinder_001.update()
me_cylinder_003 = bpy.data.meshes.new('Cylinder.003')
me_cylinder_003.from_pydata([(-1.319, 1.036, -2.384e-07), (1.319, 1.036, -2.384e-07), (-1.319, 0.7325, -0.7325), (1.319, 0.7325, -0.7325), (-1.319, 2.384e-07, -1.036), (1.319, 2.384e-07, -1.036), (-1.319, -0.7325, -0.7325), (1.319, -0.7325, -0.7325), (-1.319, -1.036, -1.192e-07), (1.319, -1.036, -2.384e-07), (-1.319, -0.7325, 0.7325), (1.319, -0.7325, 0.7325), (-1.319, 2.384e-07, 1.036), (1.319, 2.384e-07, 1.036), (-1.319, 0.7325, 0.7325), (1.319, 0.7325, 0.7325)], [], [(0, 1, 3, 2), (2, 3, 5, 4), (4, 5, 7, 6), (6, 7, 9, 8), (8, 9, 11, 10), (10, 11, 13, 12), (3, 1, 15, 13, 11, 9, 7, 5), (12, 13, 15, 14), (14, 15, 1, 0), (0, 2, 4, 6, 8, 10, 12, 14)])
_uv = me_cylinder_003.uv_layers.new(name='UVMap')
_uv.uv.foreach_set('vector', [1.0, 0.5, 1.0, 1.0, 0.875, 1.0, 0.875, 0.5, 0.875, 0.5, 0.875, 1.0, 0.75, 1.0, 0.75, 0.5, 0.75, 0.5, 0.75, 1.0, 0.625, 1.0, 0.625, 0.5, 0.625, 0.5, 0.625, 1.0, 0.5, 1.0, 0.5, 0.5, 0.5, 0.5, 0.5, 1.0, 0.375, 1.0, 0.375, 0.5, 0.375, 0.5, 0.375, 1.0, 0.25, 1.0, 0.25, 0.5, 0.4197, 0.4197, 0.25, 0.49, 0.08029, 0.4197, 0.01, 0.25, 0.08029, 0.08029, 0.25, 0.01, 0.4197, 0.08029, 0.49, 0.25, 0.25, 0.5, 0.25, 1.0, 0.125, 1.0, 0.125, 0.5, 0.125, 0.5, 0.125, 1.0, 0.0, 1.0, 0.0, 0.5, 0.75, 0.49, 0.9197, 0.4197, 0.99, 0.25, 0.9197, 0.08029, 0.75, 0.01, 0.5803, 0.08029, 0.51, 0.25, 0.5803, 0.4197])
me_cylinder_003.use_remesh_fix_poles = True
me_cylinder_003.use_remesh_preserve_attributes = False
me_cylinder_003.update()
me_cylinder_004 = bpy.data.meshes.new('Cylinder.004')
me_cylinder_004.from_pydata([(0.284, 0.932, -1.074), (-0.284, 0.932, -1.074), (0.284, 0.6738, -1.698), (-0.284, 0.6738, -1.698), (0.284, 0.05033, -1.956), (-0.284, 0.05033, -1.956), (0.284, -0.5731, -1.698), (-0.284, -0.5731, -1.698), (0.284, -0.8314, -1.074), (-0.284, -0.8314, -1.074), (0.2371, -0.4385, -0.3951), (-0.2371, -0.4385, -0.3951), (0.2371, -0.08429, -0.2483), (-0.2371, -0.08429, -0.2483), (0.284, 0.6738, -0.4508), (-0.284, 0.6738, -0.4508), (-0.284, -0.5731, -0.4508), (0.284, -0.5731, -0.4508), (0.284, 0.05033, -0.1926), (-0.284, 0.05033, -0.1926), (-0.4101, -0.6079, -0.05631), (0.4101, -0.6079, -0.05631), (0.4101, 0.4348, 0.388), (-0.4101, 0.4348, 0.388), (-0.2466, -0.5281, -0.02323), (0.2466, -0.5281, -0.02323), (0.2466, -0.02326, 0.1859), (-0.2466, -0.02326, 0.1859), (-0.4101, -1.15, 0.3529), (0.4101, -1.15, 0.3529), (0.4101, 0.006143, 0.7321), (-0.4101, 0.006143, 0.7321), (-0.4101, 0.7065, 1.131), (0.4101, 0.7065, 1.131), (-0.4101, 0.4837, 1.544), (0.4101, 0.4837, 1.544), (-0.4101, 1.393, 1.502), (0.4101, 1.393, 1.502), (-0.4101, 1.171, 1.915), (0.4101, 1.171, 1.915), (-0.4101, -1.15, 0.8887), (0.4101, -1.15, 0.8887), (0.4101, -0.6164, 0.6774), (-0.4101, -0.6164, 0.6774)], [], [(0, 1, 3, 2), (2, 3, 5, 4), (4, 5, 7, 6), (6, 7, 9, 8), (8, 9, 16, 17), (11, 13, 27, 24), (3, 1, 15, 19, 16, 9, 7, 5), (18, 19, 15, 14), (14, 15, 1, 0), (0, 2, 4, 6, 8, 17, 18, 14), (11, 10, 17, 16), (10, 12, 18, 17), (13, 11, 16, 19), (12, 13, 19, 18), (30, 31, 34, 35), (10, 11, 24, 25), (13, 12, 26, 27), (12, 10, 25, 26), (20, 21, 25, 24), (21, 22, 26, 25), (23, 20, 24, 27), (22, 23, 27, 26), (31, 30, 42, 43), (22, 21, 29, 30), (20, 23, 31, 28), (21, 20, 28, 29), (33, 35, 39, 37), (23, 22, 33, 32), (22, 30, 35, 33), (31, 23, 32, 34), (36, 37, 39, 38), (32, 33, 37, 36), (34, 32, 36, 38), (35, 34, 38, 39), (41, 40, 43, 42), (30, 29, 41, 42), (28, 31, 43, 40), (29, 28, 40, 41)])
_uv = me_cylinder_004.uv_layers.new(name='UVMap')
_uv.uv.foreach_set('vector', [1.0, 0.5, 1.0, 1.0, 0.875, 1.0, 0.875, 0.5, 0.875, 0.5, 0.875, 1.0, 0.75, 1.0, 0.75, 0.5, 0.75, 0.5, 0.75, 1.0, 0.625, 1.0, 0.625, 0.5, 0.625, 0.5, 0.625, 1.0, 0.5, 1.0, 0.5, 0.5, 0.5, 0.5, 0.5, 1.0, 0.375, 1.0, 0.375, 0.5, 0.348, 0.9587, 0.277, 0.9587, 0.277, 0.9587, 0.348, 0.9587, 0.4197, 0.4197, 0.25, 0.49, 0.08029, 0.4197, 0.01, 0.25, 0.08029, 0.08029, 0.25, 0.01, 0.4197, 0.08029, 0.49, 0.25, 0.25, 0.5, 0.25, 1.0, 0.125, 1.0, 0.125, 0.5, 0.125, 0.5, 0.125, 1.0, 0.0, 1.0, 0.0, 0.5, 0.75, 0.49, 0.9197, 0.4197, 0.99, 0.25, 0.9197, 0.08029, 0.75, 0.01, 0.5803, 0.08029, 0.51, 0.25, 0.5803, 0.4197, 0.348, 0.9587, 0.348, 0.5413, 0.375, 0.5, 0.375, 1.0, 0.348, 0.5413, 0.277, 0.5413, 0.25, 0.5, 0.375, 0.5, 0.277, 0.9587, 0.348, 0.9587, 0.375, 1.0, 0.25, 1.0, 0.277, 0.5413, 0.277, 0.9587, 0.25, 1.0, 0.25, 0.5, 0.2863, 0.5556, 0.2863, 0.9444, 0.2863, 0.9444, 0.2863, 0.5556, 0.348, 0.5413, 0.348, 0.9587, 0.348, 0.9587, 0.348, 0.5413, 0.277, 0.9587, 0.277, 0.5413, 0.277, 0.5413, 0.277, 0.9587, 0.277, 0.5413, 0.348, 0.5413, 0.348, 0.5413, 0.277, 0.5413, 0.3387, 0.9444, 0.3387, 0.5556, 0.348, 0.5413, 0.348, 0.9587, 0.3387, 0.5556, 0.2863, 0.5556, 0.277, 0.5413, 0.348, 0.5413, 0.2863, 0.9444, 0.3387, 0.9444, 0.348, 0.9587, 0.277, 0.9587, 0.2863, 0.5556, 0.2863, 0.9444, 0.277, 0.9587, 0.277, 0.5413, 0.2863, 0.9444, 0.2863, 0.5556, 0.2863, 0.5556, 0.2863, 0.9444, 0.2863, 0.5556, 0.3387, 0.5556, 0.3387, 0.5556, 0.2863, 0.5556, 0.3387, 0.9444, 0.2863, 0.9444, 0.2863, 0.9444, 0.3387, 0.9444, 0.3387, 0.5556, 0.3387, 0.9444, 0.3387, 0.9444, 0.3387, 0.5556, 0.2863, 0.5556, 0.2863, 0.5556, 0.2863, 0.5556, 0.2863, 0.5556, 0.2863, 0.9444, 0.2863, 0.5556, 0.2863, 0.5556, 0.2863, 0.9444, 0.2863, 0.5556, 0.2863, 0.5556, 0.2863, 0.5556, 0.2863, 0.5556, 0.2863, 0.9444, 0.2863, 0.9444, 0.2863, 0.9444, 0.2863, 0.9444, 0.2863, 0.9444, 0.2863, 0.5556, 0.2863, 0.5556, 0.2863, 0.9444, 0.2863, 0.9444, 0.2863, 0.5556, 0.2863, 0.5556, 0.2863, 0.9444, 0.2863, 0.9444, 0.2863, 0.9444, 0.2863, 0.9444, 0.2863, 0.9444, 0.2863, 0.5556, 0.2863, 0.9444, 0.2863, 0.9444, 0.2863, 0.5556, 0.3387, 0.5556, 0.3387, 0.9444, 0.2863, 0.9444, 0.2863, 0.5556, 0.2863, 0.5556, 0.3387, 0.5556, 0.3387, 0.5556, 0.2863, 0.5556, 0.3387, 0.9444, 0.2863, 0.9444, 0.2863, 0.9444, 0.3387, 0.9444, 0.3387, 0.5556, 0.3387, 0.9444, 0.3387, 0.9444, 0.3387, 0.5556])
me_cylinder_004.use_remesh_fix_poles = True
me_cylinder_004.use_remesh_preserve_attributes = False
me_cylinder_004.update()
me_cylinder_005 = bpy.data.meshes.new('Cylinder.005')
me_cylinder_005.from_pydata([(-7.451e-10, 0.5, -0.4231), (-7.451e-10, 0.3578, 0.2859), (0.3536, 0.3536, -0.4231), (0.253, 0.253, 0.2859), (0.5, -1.152e-08, -0.4231), (0.3578, -4.942e-08, 0.2859), (0.3536, -0.3536, -0.4231), (0.253, -0.253, 0.2859), (-4.446e-08, -0.5, -0.4231), (-4.446e-08, -0.3578, 0.2859), (-0.3536, -0.3536, -0.4231), (-0.253, -0.253, 0.2859), (-0.5, 1.63e-08, -0.4231), (-0.3578, -1.013e-08, 0.2859), (-0.3536, 0.3536, -0.4231), (-0.253, 0.253, 0.2859), (0.3536, 0.3536, 1.215), (-7.451e-10, 0.5, 1.215), (0.5, -1.441e-08, 1.215), (0.3536, -0.3536, 1.215), (-4.446e-08, -0.5, 1.215), (-0.3536, -0.3536, 1.215), (-0.5, 1.341e-08, 1.215), (-0.3536, 0.3536, 1.215), (-7.451e-10, 0.4383, -0.5296), (0.3099, 0.3099, -0.5296), (0.4383, -7.473e-09, -0.5296), (0.3099, -0.3099, -0.5296), (-4.558e-08, -0.4383, -0.5296), (-0.3099, -0.3099, -0.5296), (-0.4383, 2.495e-08, -0.5296), (-0.3099, 0.3099, -0.5296), (-7.451e-10, 0.5298, -0.5482), (0.3746, 0.3746, -0.5482), (0.5298, -1.265e-08, -0.5482), (0.3746, -0.3746, -0.5482), (-4.706e-08, -0.5298, -0.5482), (-0.3746, -0.3746, -0.5482), (-0.5298, 1.683e-08, -0.5482), (-0.3746, 0.3746, -0.5482)], [], [(0, 17, 16, 2), (2, 16, 18, 4), (4, 18, 19, 6), (6, 19, 20, 8), (8, 20, 21, 10), (10, 21, 22, 12), (3, 1, 15, 13, 11, 9, 7, 5), (12, 22, 23, 14), (14, 23, 17, 0), (4, 6, 35, 34), (1, 3, 16, 17), (3, 5, 18, 16), (5, 7, 19, 18), (7, 9, 20, 19), (9, 11, 21, 20), (11, 13, 22, 21), (13, 15, 23, 22), (15, 1, 17, 23), (24, 25, 26, 27, 28, 29, 30, 31), (10, 12, 38, 37), (6, 8, 36, 35), (12, 14, 39, 38), (2, 4, 34, 33), (8, 10, 37, 36), (14, 0, 32, 39), (0, 2, 33, 32), (25, 24, 32, 33), (26, 25, 33, 34), (27, 26, 34, 35), (28, 27, 35, 36), (29, 28, 36, 37), (30, 29, 37, 38), (31, 30, 38, 39), (24, 31, 39, 32)])
_uv = me_cylinder_005.uv_layers.new(name='UVMap')
_uv.uv.foreach_set('vector', [1.0, 0.5, 1.0, 1.0, 0.875, 1.0, 0.875, 0.5, 0.875, 0.5, 0.875, 1.0, 0.75, 1.0, 0.75, 0.5, 0.75, 0.5, 0.75, 1.0, 0.625, 1.0, 0.625, 0.5, 0.625, 0.5, 0.625, 1.0, 0.5, 1.0, 0.5, 0.5, 0.5, 0.5, 0.5, 1.0, 0.375, 1.0, 0.375, 0.5, 0.375, 0.5, 0.375, 1.0, 0.25, 1.0, 0.25, 0.5, 0.3714, 0.3714, 0.25, 0.4217, 0.1286, 0.3714, 0.07827, 0.25, 0.1286, 0.1286, 0.25, 0.07827, 0.3714, 0.1286, 0.4217, 0.25, 0.25, 0.5, 0.25, 1.0, 0.125, 1.0, 0.125, 0.5, 0.125, 0.5, 0.125, 1.0, 0.0, 1.0, 0.0, 0.5, 0.75, 0.5, 0.625, 0.5, 0.625, 0.5, 0.75, 0.5, 0.25, 0.4217, 0.3714, 0.3714, 0.4197, 0.4197, 0.25, 0.49, 0.3714, 0.3714, 0.4217, 0.25, 0.49, 0.25, 0.4197, 0.4197, 0.4217, 0.25, 0.3714, 0.1286, 0.4197, 0.08029, 0.49, 0.25, 0.3714, 0.1286, 0.25, 0.07827, 0.25, 0.01, 0.4197, 0.08029, 0.25, 0.07827, 0.1286, 0.1286, 0.08029, 0.08029, 0.25, 0.01, 0.1286, 0.1286, 0.07827, 0.25, 0.01, 0.25, 0.08029, 0.08029, 0.07827, 0.25, 0.1286, 0.3714, 0.08029, 0.4197, 0.01, 0.25, 0.1286, 0.3714, 0.25, 0.4217, 0.25, 0.49, 0.08029, 0.4197, 0.75, 0.4485, 0.8904, 0.3904, 0.9485, 0.25, 0.8904, 0.1096, 0.75, 0.05145, 0.6096, 0.1096, 0.5515, 0.25, 0.6096, 0.3904, 0.375, 0.5, 0.25, 0.5, 0.25, 0.5, 0.375, 0.5, 0.625, 0.5, 0.5, 0.5, 0.5, 0.5, 0.625, 0.5, 0.25, 0.5, 0.125, 0.5, 0.125, 0.5, 0.25, 0.5, 0.875, 0.5, 0.75, 0.5, 0.75, 0.5, 0.875, 0.5, 0.5, 0.5, 0.375, 0.5, 0.375, 0.5, 0.5, 0.5, 0.125, 0.5, 0.0, 0.5, 0.0, 0.5, 0.125, 0.5, 1.0, 0.5, 0.875, 0.5, 0.875, 0.5, 1.0, 0.5, 0.8904, 0.3904, 0.75, 0.4485, 0.75, 0.49, 0.9197, 0.4197, 0.9485, 0.25, 0.8904, 0.3904, 0.9197, 0.4197, 0.99, 0.25, 0.8904, 0.1096, 0.9485, 0.25, 0.99, 0.25, 0.9197, 0.08029, 0.75, 0.05145, 0.8904, 0.1096, 0.9197, 0.08029, 0.75, 0.01, 0.6096, 0.1096, 0.75, 0.05145, 0.75, 0.01, 0.5803, 0.08029, 0.5515, 0.25, 0.6096, 0.1096, 0.5803, 0.08029, 0.51, 0.25, 0.6096, 0.3904, 0.5515, 0.25, 0.51, 0.25, 0.5803, 0.4197, 0.75, 0.4485, 0.6096, 0.3904, 0.5803, 0.4197, 0.75, 0.49])
me_cylinder_005.use_remesh_fix_poles = True
me_cylinder_005.use_remesh_preserve_attributes = False
me_cylinder_005.update()
me_cylinder_006 = bpy.data.meshes.new('Cylinder.006')
me_cylinder_006.from_pydata([(1.779e-07, 0.5, -1.089), (0.253, 0.253, 1.175), (0.3536, 0.3536, -1.089), (0.3578, -2.482e-07, 1.175), (0.5, 6.068e-08, -1.089), (0.253, -0.253, 1.175), (0.3536, -0.3536, -1.089), (2.893e-08, -0.3578, 1.175), (1.342e-07, -0.5, -1.089), (-0.253, -0.253, 1.175), (-0.3536, -0.3536, -1.089), (-0.3578, -2.78e-07, 1.175), (-0.5, 8.85e-08, -1.089), (-0.253, 0.253, 1.175), (-0.3536, 0.3536, -1.089), (-6.048e-08, 0.3578, 1.175), (0.3536, 0.3536, 0.5494), (1.779e-07, 0.5, 0.5494), (0.5, 5.779e-08, 0.5494), (0.3536, -0.3536, 0.5494), (1.342e-07, -0.5, 0.5494), (-0.3536, -0.3536, 0.5494), (-0.5, 8.561e-08, 0.5494), (-0.3536, 0.3536, 0.5494), (1.779e-07, 0.4383, -1.195), (0.3099, 0.3099, -1.195), (0.4383, 6.473e-08, -1.195), (0.3099, -0.3099, -1.195), (1.331e-07, -0.4383, -1.195), (-0.3099, -0.3099, -1.195), (-0.4383, 9.715e-08, -1.195), (-0.3099, 0.3099, -1.195), (1.779e-07, 0.5298, -1.214), (0.3746, 0.3746, -1.214), (0.5298, 5.955e-08, -1.214), (0.3746, -0.3746, -1.214), (1.316e-07, -0.5298, -1.214), (-0.3746, -0.3746, -1.214), (-0.5298, 8.903e-08, -1.214), (-0.3746, 0.3746, -1.214), (0.1218, -0.1101, 1.555), (0.1639, 0.00828, 1.555), (0.008279, -0.1639, 1.555), (-0.1101, -0.1218, 1.555), (-0.1639, -0.00828, 1.555), (-0.1218, 0.1101, 1.555), (-0.008281, 0.1639, 1.555), (0.1101, 0.1218, 1.555), (-9.958e-08, 1.331e-07, 1.745)], [], [(0, 17, 16, 2), (2, 16, 18, 4), (4, 18, 19, 6), (6, 19, 20, 8), (8, 20, 21, 10), (10, 21, 22, 12), (7, 5, 42, 43), (12, 22, 23, 14), (14, 23, 17, 0), (4, 6, 35, 34), (1, 3, 16, 17), (3, 5, 18, 16), (5, 7, 19, 18), (7, 9, 20, 19), (9, 11, 21, 20), (11, 13, 22, 21), (13, 15, 23, 22), (15, 1, 17, 23), (24, 25, 26, 27, 28, 29, 30, 31), (10, 12, 38, 37), (6, 8, 36, 35), (12, 14, 39, 38), (2, 4, 34, 33), (8, 10, 37, 36), (14, 0, 32, 39), (0, 2, 33, 32), (25, 24, 32, 33), (26, 25, 33, 34), (27, 26, 34, 35), (28, 27, 35, 36), (29, 28, 36, 37), (30, 29, 37, 38), (31, 30, 38, 39), (24, 31, 39, 32), (48, 46, 45), (3, 1, 41, 40), (1, 15, 47, 41), (13, 11, 45, 46), (9, 7, 43, 44), (5, 3, 40, 42), (15, 13, 46, 47), (11, 9, 44, 45), (48, 44, 43), (47, 46, 48), (40, 41, 48), (44, 48, 45), (42, 40, 48), (41, 47, 48), (42, 48, 43)])
_uv = me_cylinder_006.uv_layers.new(name='UVMap')
_uv.uv.foreach_set('vector', [1.0, 0.5, 1.0, 1.0, 0.875, 1.0, 0.875, 0.5, 0.875, 0.5, 0.875, 1.0, 0.75, 1.0, 0.75, 0.5, 0.75, 0.5, 0.75, 1.0, 0.625, 1.0, 0.625, 0.5, 0.625, 0.5, 0.625, 1.0, 0.5, 1.0, 0.5, 0.5, 0.5, 0.5, 0.5, 1.0, 0.375, 1.0, 0.375, 0.5, 0.375, 0.5, 0.375, 1.0, 0.25, 1.0, 0.25, 0.5, 0.3714, 0.1286, 0.4217, 0.25, 0.4217, 0.25, 0.3714, 0.1286, 0.25, 0.5, 0.25, 1.0, 0.125, 1.0, 0.125, 0.5, 0.125, 0.5, 0.125, 1.0, 0.0, 1.0, 0.0, 0.5, 0.75, 0.5, 0.625, 0.5, 0.625, 0.5, 0.75, 0.5, 0.25, 0.4217, 0.3714, 0.3714, 0.4197, 0.4197, 0.25, 0.49, 0.3714, 0.3714, 0.4217, 0.25, 0.49, 0.25, 0.4197, 0.4197, 0.4217, 0.25, 0.3714, 0.1286, 0.4197, 0.08029, 0.49, 0.25, 0.3714, 0.1286, 0.25, 0.07827, 0.25, 0.01, 0.4197, 0.08029, 0.25, 0.07827, 0.1286, 0.1286, 0.08029, 0.08029, 0.25, 0.01, 0.1286, 0.1286, 0.07827, 0.25, 0.01, 0.25, 0.08029, 0.08029, 0.07827, 0.25, 0.1286, 0.3714, 0.08029, 0.4197, 0.01, 0.25, 0.1286, 0.3714, 0.25, 0.4217, 0.25, 0.49, 0.08029, 0.4197, 0.75, 0.4485, 0.8904, 0.3904, 0.9485, 0.25, 0.8904, 0.1096, 0.75, 0.05145, 0.6096, 0.1096, 0.5515, 0.25, 0.6096, 0.3904, 0.375, 0.5, 0.25, 0.5, 0.25, 0.5, 0.375, 0.5, 0.625, 0.5, 0.5, 0.5, 0.5, 0.5, 0.625, 0.5, 0.25, 0.5, 0.125, 0.5, 0.125, 0.5, 0.25, 0.5, 0.875, 0.5, 0.75, 0.5, 0.75, 0.5, 0.875, 0.5, 0.5, 0.5, 0.375, 0.5, 0.375, 0.5, 0.5, 0.5, 0.125, 0.5, 0.0, 0.5, 0.0, 0.5, 0.125, 0.5, 1.0, 0.5, 0.875, 0.5, 0.875, 0.5, 1.0, 0.5, 0.8904, 0.3904, 0.75, 0.4485, 0.75, 0.49, 0.9197, 0.4197, 0.9485, 0.25, 0.8904, 0.3904, 0.9197, 0.4197, 0.99, 0.25, 0.8904, 0.1096, 0.9485, 0.25, 0.99, 0.25, 0.9197, 0.08029, 0.75, 0.05145, 0.8904, 0.1096, 0.9197, 0.08029, 0.75, 0.01, 0.6096, 0.1096, 0.75, 0.05145, 0.75, 0.01, 0.5803, 0.08029, 0.5515, 0.25, 0.6096, 0.1096, 0.5803, 0.08029, 0.51, 0.25, 0.6096, 0.3904, 0.5515, 0.25, 0.51, 0.25, 0.5803, 0.4197, 0.75, 0.4485, 0.6096, 0.3904, 0.5803, 0.4197, 0.75, 0.49, 0.25, 0.25, 0.07827, 0.25, 0.1286, 0.1286, 0.3714, 0.3714, 0.25, 0.4217, 0.25, 0.4217, 0.3714, 0.3714, 0.25, 0.4217, 0.1286, 0.3714, 0.1286, 0.3714, 0.25, 0.4217, 0.07827, 0.25, 0.1286, 0.1286, 0.1286, 0.1286, 0.07827, 0.25, 0.25, 0.07827, 0.3714, 0.1286, 0.3714, 0.1286, 0.25, 0.07827, 0.4217, 0.25, 0.3714, 0.3714, 0.3714, 0.3714, 0.4217, 0.25, 0.1286, 0.3714, 0.07827, 0.25, 0.07827, 0.25, 0.1286, 0.3714, 0.1286, 0.1286, 0.25, 0.07827, 0.25, 0.07827, 0.1286, 0.1286, 0.25, 0.25, 0.25, 0.07827, 0.3714, 0.1286, 0.1286, 0.3714, 0.07827, 0.25, 0.25, 0.25, 0.3714, 0.3714, 0.25, 0.4217, 0.25, 0.25, 0.25, 0.07827, 0.25, 0.25, 0.1286, 0.1286, 0.4217, 0.25, 0.3714, 0.3714, 0.25, 0.25, 0.25, 0.4217, 0.1286, 0.3714, 0.25, 0.25, 0.4217, 0.25, 0.25, 0.25, 0.3714, 0.1286])
me_cylinder_006.use_remesh_fix_poles = True
me_cylinder_006.use_remesh_preserve_attributes = False
me_cylinder_006.update()
me_cylinder_007 = bpy.data.meshes.new('Cylinder.007')
me_cylinder_007.from_pydata([(1.706e-07, 0.5, -0.7224), (0.253, 0.253, 0.805), (0.3536, 0.3536, -0.7224), (0.3578, -3.041e-07, 0.805), (0.5, 3.428e-08, -0.7224), (0.253, -0.253, 0.805), (0.3536, -0.3536, -0.7224), (2.163e-08, -0.3578, 0.805), (1.269e-07, -0.5, -0.7224), (-0.253, -0.253, 0.805), (-0.3536, -0.3536, -0.7224), (-0.3578, -3.339e-07, 0.805), (-0.5, 6.21e-08, -0.7224), (-0.253, 0.253, 0.805), (-0.3536, 0.3536, -0.7224), (-6.778e-08, 0.3578, 0.805), (0.3536, 0.3536, 0.1795), (1.706e-07, 0.5, 0.1795), (0.5, 1.838e-09, 0.1795), (0.3536, -0.3536, 0.1795), (1.269e-07, -0.5, 0.1795), (-0.3536, -0.3536, 0.1795), (-0.5, 2.966e-08, 0.1795), (-0.3536, 0.3536, 0.1795), (-7.844e-08, 0.2093, -0.829), (0.148, 0.148, -0.829), (0.2093, 2.798e-07, -0.829), (0.148, -0.148, -0.829), (-9.985e-08, -0.2093, -0.829), (-0.148, -0.148, -0.829), (-0.2093, 2.952e-07, -0.829), (-0.148, 0.148, -0.829), (4.586e-07, 0.3891, -0.7901), (0.2751, 0.2751, -0.7901), (0.3891, 7.943e-08, -0.7901), (0.2751, -0.2751, -0.7901), (4.246e-07, -0.3891, -0.7901), (-0.2751, -0.2751, -0.7901), (-0.3891, 1.011e-07, -0.7901), (-0.2751, 0.2751, -0.7901), (0.1218, -0.1101, 1.185), (0.1639, 0.00828, 1.185), (0.008279, -0.1639, 1.185), (-0.1101, -0.1218, 1.185), (-0.1639, -0.00828, 1.185), (-0.1218, 0.1101, 1.185), (-0.008281, 0.1639, 1.185), (0.1101, 0.1218, 1.185), (-1.069e-07, 7.714e-08, 1.375)], [], [(0, 17, 16, 2), (2, 16, 18, 4), (4, 18, 19, 6), (6, 19, 20, 8), (8, 20, 21, 10), (10, 21, 22, 12), (7, 5, 42, 43), (12, 22, 23, 14), (14, 23, 17, 0), (4, 6, 35, 34), (1, 3, 16, 17), (3, 5, 18, 16), (5, 7, 19, 18), (7, 9, 20, 19), (9, 11, 21, 20), (11, 13, 22, 21), (13, 15, 23, 22), (15, 1, 17, 23), (24, 25, 26, 27, 28, 29, 30, 31), (10, 12, 38, 37), (6, 8, 36, 35), (12, 14, 39, 38), (2, 4, 34, 33), (8, 10, 37, 36), (14, 0, 32, 39), (0, 2, 33, 32), (25, 24, 32, 33), (26, 25, 33, 34), (27, 26, 34, 35), (28, 27, 35, 36), (29, 28, 36, 37), (30, 29, 37, 38), (31, 30, 38, 39), (24, 31, 39, 32), (48, 46, 45), (3, 1, 41, 40), (1, 15, 47, 41), (13, 11, 45, 46), (9, 7, 43, 44), (5, 3, 40, 42), (15, 13, 46, 47), (11, 9, 44, 45), (48, 44, 43), (47, 46, 48), (40, 41, 48), (44, 48, 45), (42, 40, 48), (41, 47, 48), (42, 48, 43)])
_uv = me_cylinder_007.uv_layers.new(name='UVMap')
_uv.uv.foreach_set('vector', [1.0, 0.5, 1.0, 1.0, 0.875, 1.0, 0.875, 0.5, 0.875, 0.5, 0.875, 1.0, 0.75, 1.0, 0.75, 0.5, 0.75, 0.5, 0.75, 1.0, 0.625, 1.0, 0.625, 0.5, 0.625, 0.5, 0.625, 1.0, 0.5, 1.0, 0.5, 0.5, 0.5, 0.5, 0.5, 1.0, 0.375, 1.0, 0.375, 0.5, 0.375, 0.5, 0.375, 1.0, 0.25, 1.0, 0.25, 0.5, 0.3714, 0.1286, 0.4217, 0.25, 0.4217, 0.25, 0.3714, 0.1286, 0.25, 0.5, 0.25, 1.0, 0.125, 1.0, 0.125, 0.5, 0.125, 0.5, 0.125, 1.0, 0.0, 1.0, 0.0, 0.5, 0.75, 0.5, 0.625, 0.5, 0.625, 0.5, 0.75, 0.5, 0.25, 0.4217, 0.3714, 0.3714, 0.4197, 0.4197, 0.25, 0.49, 0.3714, 0.3714, 0.4217, 0.25, 0.49, 0.25, 0.4197, 0.4197, 0.4217, 0.25, 0.3714, 0.1286, 0.4197, 0.08029, 0.49, 0.25, 0.3714, 0.1286, 0.25, 0.07827, 0.25, 0.01, 0.4197, 0.08029, 0.25, 0.07827, 0.1286, 0.1286, 0.08029, 0.08029, 0.25, 0.01, 0.1286, 0.1286, 0.07827, 0.25, 0.01, 0.25, 0.08029, 0.08029, 0.07827, 0.25, 0.1286, 0.3714, 0.08029, 0.4197, 0.01, 0.25, 0.1286, 0.3714, 0.25, 0.4217, 0.25, 0.49, 0.08029, 0.4197, 0.75, 0.4485, 0.8904, 0.3904, 0.9485, 0.25, 0.8904, 0.1096, 0.75, 0.05145, 0.6096, 0.1096, 0.5515, 0.25, 0.6096, 0.3904, 0.375, 0.5, 0.25, 0.5, 0.25, 0.5, 0.375, 0.5, 0.625, 0.5, 0.5, 0.5, 0.5, 0.5, 0.625, 0.5, 0.25, 0.5, 0.125, 0.5, 0.125, 0.5, 0.25, 0.5, 0.875, 0.5, 0.75, 0.5, 0.75, 0.5, 0.875, 0.5, 0.5, 0.5, 0.375, 0.5, 0.375, 0.5, 0.5, 0.5, 0.125, 0.5, 0.0, 0.5, 0.0, 0.5, 0.125, 0.5, 1.0, 0.5, 0.875, 0.5, 0.875, 0.5, 1.0, 0.5, 0.8904, 0.3904, 0.75, 0.4485, 0.75, 0.49, 0.9197, 0.4197, 0.9485, 0.25, 0.8904, 0.3904, 0.9197, 0.4197, 0.99, 0.25, 0.8904, 0.1096, 0.9485, 0.25, 0.99, 0.25, 0.9197, 0.08029, 0.75, 0.05145, 0.8904, 0.1096, 0.9197, 0.08029, 0.75, 0.01, 0.6096, 0.1096, 0.75, 0.05145, 0.75, 0.01, 0.5803, 0.08029, 0.5515, 0.25, 0.6096, 0.1096, 0.5803, 0.08029, 0.51, 0.25, 0.6096, 0.3904, 0.5515, 0.25, 0.51, 0.25, 0.5803, 0.4197, 0.75, 0.4485, 0.6096, 0.3904, 0.5803, 0.4197, 0.75, 0.49, 0.25, 0.25, 0.07827, 0.25, 0.1286, 0.1286, 0.3714, 0.3714, 0.25, 0.4217, 0.25, 0.4217, 0.3714, 0.3714, 0.25, 0.4217, 0.1286, 0.3714, 0.1286, 0.3714, 0.25, 0.4217, 0.07827, 0.25, 0.1286, 0.1286, 0.1286, 0.1286, 0.07827, 0.25, 0.25, 0.07827, 0.3714, 0.1286, 0.3714, 0.1286, 0.25, 0.07827, 0.4217, 0.25, 0.3714, 0.3714, 0.3714, 0.3714, 0.4217, 0.25, 0.1286, 0.3714, 0.07827, 0.25, 0.07827, 0.25, 0.1286, 0.3714, 0.1286, 0.1286, 0.25, 0.07827, 0.25, 0.07827, 0.1286, 0.1286, 0.25, 0.25, 0.25, 0.07827, 0.3714, 0.1286, 0.1286, 0.3714, 0.07827, 0.25, 0.25, 0.25, 0.3714, 0.3714, 0.25, 0.4217, 0.25, 0.25, 0.25, 0.07827, 0.25, 0.25, 0.1286, 0.1286, 0.4217, 0.25, 0.3714, 0.3714, 0.25, 0.25, 0.25, 0.4217, 0.1286, 0.3714, 0.25, 0.25, 0.4217, 0.25, 0.25, 0.25, 0.3714, 0.1286])
me_cylinder_007.use_remesh_fix_poles = True
me_cylinder_007.use_remesh_preserve_attributes = False
me_cylinder_007.update()
me_cube = bpy.data.meshes.new('Cube')
me_cube.from_pydata([(4.656, 3.234, 1.0), (4.656, 3.234, -1.0), (6.399, -3.234, 1.0), (6.399, -3.234, -1.0), (-2.156, 3.234, 1.0), (-2.156, 3.234, -1.0), (-3.3, -3.686, 1.0), (-3.3, -3.686, -1.0), (2.04, 3.234, -1.0), (-0.274, 3.234, -1.0), (1.157, -3.323, 1.0), (-1.271, -3.234, 1.0), (-1.271, -3.234, -1.0), (1.157, -3.323, -1.0), (-0.274, 3.234, 1.0), (2.04, 3.234, 1.0), (-3.812, 0.897, -1.0), (-3.829, -2.364, -1.0), (5.904, -0.2021, 1.0), (7.787, -1.078, 1.0), (-3.829, -2.364, 1.0), (-3.812, 0.897, 1.0), (7.787, -1.078, -1.0), (5.904, -0.2021, -1.0), (-2.178, 2.454, -1.0), (-2.178, -2.215, -1.0), (3.76, 2.454, -1.0), (3.76, -2.215, -1.0), (3.76, 2.454, 1.0), (3.76, -2.215, 1.0), (-2.178, 2.454, 1.0), (-2.178, -2.215, 1.0), (4.627, -3.323, -1.0), (3.994, 3.234, 1.0), (3.994, 3.234, -1.0), (4.627, -3.323, 1.0), (4.738, 1.208, 1.0), (5.289, -1.278, 1.0), (4.738, 1.208, -1.0), (5.289, -1.278, -1.0), (9.797, -5.547, 1.0), (9.797, -5.547, -1.0), (13.27, -4.608, 1.0), (13.27, -4.608, -1.0), (11.61, -10.15, 1.23), (11.61, -10.15, -1.23), (15.75, -8.588, 1.23), (15.75, -8.588, -1.23), (11.72, -12.03, 1.397), (11.72, -12.03, -1.397), (18.22, -9.868, 1.397), (18.22, -9.868, -1.397), (4.258, -7.044, 1.0), (1.541, -7.044, 1.0), (1.541, -7.044, -1.0), (4.258, -7.044, -1.0), (5.095, -3.234, 1.0), (0.7041, -3.234, 1.0), (0.7041, -3.234, -1.0), (5.095, -3.234, -1.0), (4.627, -7.456, 1.0), (1.172, -7.456, 1.0), (1.172, -7.456, -1.0), (4.627, -7.456, -1.0), (-13.84, 2.633, 1.0), (-13.84, 3.234, 0.3997), (-13.84, 3.234, -0.3997), (-13.84, 2.633, -1.0), (-13.84, 1.078, 0.3997), (-13.84, 1.678, 1.0), (-13.84, 1.678, -1.0), (-13.84, 1.078, -0.3997), (-4.534, 1.078, -0.3997), (-4.906, 1.678, -1.0), (-3.934, 1.078, -1.0), (-3.814, 2.633, -1.0), (-3.26, 3.234, -0.3997), (-2.659, 3.234, -1.0), (-4.906, 1.678, 1.0), (-4.534, 1.078, 0.3997), (-3.934, 1.078, 1.0), (-3.26, 3.234, 0.3997), (-3.814, 2.633, 1.0), (-2.659, 3.234, 1.0), (-16.23, 0.3798, -0.5004), (-15.38, -0.6185, -0.5004), (-15.38, -0.6185, 0.5004), (-16.23, 0.3798, 0.5004), (-4.953, -1.583, 0.8853), (-4.953, -1.583, -0.8853), (-5.009, 0.7638, -0.8853), (-5.009, 0.7638, 0.8853), (-7.456, -0.9213, 0.6428), (-7.516, 0.6996, -0.6428), (-7.456, -0.9213, -0.6428), (-7.516, 0.6996, 0.6428)], [(74, 77), (77, 83), (80, 83)], [(31, 20, 6, 11), (12, 11, 6, 7), (72, 79, 68, 71), (39, 22, 3, 59), (2, 3, 41, 40), (34, 33, 0, 1), (5, 4, 14, 9), (9, 14, 15, 8), (17, 25, 12, 7), (25, 27, 58, 12), (35, 32, 55, 52), (58, 57, 11, 12), (37, 29, 57, 56), (29, 31, 11, 57), (15, 14, 30, 28), (27, 29, 28, 26), (33, 15, 28, 36), (36, 28, 29, 37), (9, 8, 26, 24), (30, 24, 26, 28), (5, 9, 24, 16), (16, 24, 25, 17), (1, 0, 18, 23), (23, 18, 19, 22), (34, 1, 23, 38), (38, 23, 22, 39), (7, 6, 20, 17), (94, 92, 86, 85), (14, 4, 21, 30), (30, 21, 20, 31), (31, 29, 27, 25), (25, 24, 30, 31), (26, 38, 39, 27), (8, 34, 38, 26), (18, 36, 37, 19), (0, 33, 36, 18), (19, 37, 56, 2), (3, 2, 56, 59), (8, 15, 33, 34), (27, 39, 59, 58), (43, 42, 46, 47), (22, 19, 42, 43), (19, 2, 40, 42), (3, 22, 43, 41), (45, 47, 51, 49), (42, 40, 44, 46), (41, 43, 47, 45), (40, 41, 45, 44), (51, 50, 48, 49), (44, 45, 49, 48), (47, 46, 50, 51), (46, 44, 48, 50), (78, 82, 64, 69), (5, 16, 74, 73, 75, 77), (75, 73, 70, 67), (70, 71, 68, 69, 64, 65, 66, 67), (63, 60, 61, 62), (57, 58, 62, 61), (59, 56, 60, 63), (35, 10, 13, 32), (10, 35, 56, 57), (32, 13, 58, 59), (52, 53, 61, 60), (54, 55, 63, 62), (53, 10, 57, 61), (35, 52, 60, 56), (13, 54, 62, 58), (55, 32, 59, 63), (52, 55, 54, 53), (53, 54, 13, 10), (21, 4, 83, 82, 78, 80), (4, 5, 77, 76, 81, 83), (74, 80, 79, 72), (72, 73, 74), (75, 76, 77), (78, 79, 80), (81, 82, 83), (72, 71, 70, 73), (78, 69, 68, 79), (81, 65, 64, 82), (66, 76, 75, 67), (81, 76, 66, 65), (21, 80, 74, 16), (85, 86, 87, 84), (95, 93, 84, 87), (92, 95, 87, 86), (93, 94, 85, 84), (16, 17, 89, 90), (20, 21, 91, 88), (21, 16, 90, 91), (17, 20, 88, 89), (90, 89, 94, 93), (88, 91, 95, 92), (91, 90, 93, 95), (89, 88, 92, 94)])
_uv = me_cube.uv_layers.new(name='UVMap')
_uv.uv.foreach_set('vector', [0.7917, 0.6667, 0.875, 0.6667, 0.875, 0.75, 0.7917, 0.75, 0.375, 0.9167, 0.625, 0.9167, 0.625, 1.0, 0.375, 1.0, 0.45, 0.1667, 0.55, 0.1667, 0.55, 0.1667, 0.45, 0.1667, 0.3333, 0.6667, 0.375, 0.6667, 0.375, 0.75, 0.3333, 0.75, 0.625, 0.75, 0.375, 0.75, 0.375, 0.75, 0.625, 0.75, 0.375, 0.4583, 0.625, 0.4583, 0.625, 0.5, 0.375, 0.5, 0.375, 0.25, 0.625, 0.25, 0.625, 0.3333, 0.375, 0.3333, 0.375, 0.3333, 0.625, 0.3333, 0.625, 0.4167, 0.375, 0.4167, 0.125, 0.6667, 0.2083, 0.6667, 0.2083, 0.75, 0.125, 0.75, 0.2083, 0.6667, 0.2917, 0.6667, 0.2917, 0.75, 0.2083, 0.75, 0.6708, 0.75, 0.3292, 0.75, 0.3286, 0.75, 0.6714, 0.75, 0.375, 0.8333, 0.625, 0.8333, 0.625, 0.9167, 0.375, 0.9167, 0.6667, 0.6667, 0.7083, 0.6667, 0.7083, 0.75, 0.6667, 0.75, 0.7083, 0.6667, 0.7917, 0.6667, 0.7917, 0.75, 0.7083, 0.75, 0.7083, 0.5, 0.7917, 0.5, 0.7917, 0.5833, 0.7083, 0.5833, 0.2917, 0.6667, 0.7083, 0.6667, 0.7083, 0.5833, 0.2917, 0.5833, 0.6667, 0.5, 0.7083, 0.5, 0.7083, 0.5833, 0.6667, 0.5833, 0.6667, 0.5833, 0.7083, 0.5833, 0.7083, 0.6667, 0.6667, 0.6667, 0.2083, 0.5, 0.2917, 0.5, 0.2917, 0.5833, 0.2083, 0.5833, 0.7917, 0.5833, 0.2083, 0.5833, 0.2917, 0.5833, 0.7083, 0.5833, 0.125, 0.5, 0.2083, 0.5, 0.2083, 0.5833, 0.125, 0.5833, 0.125, 0.5833, 0.2083, 0.5833, 0.2083, 0.6667, 0.125, 0.6667, 0.375, 0.5, 0.625, 0.5, 0.625, 0.5833, 0.375, 0.5833, 0.375, 0.5833, 0.625, 0.5833, 0.625, 0.6667, 0.375, 0.6667, 0.3333, 0.5, 0.375, 0.5, 0.375, 0.5833, 0.3333, 0.5833, 0.3333, 0.5833, 0.375, 0.5833, 0.375, 0.6667, 0.3333, 0.6667, 0.375, 0.0, 0.625, 0.0, 0.625, 0.08333, 0.375, 0.08333, 0.375, 0.08333, 0.625, 0.08333, 0.625, 0.08333, 0.375, 0.08333, 0.7917, 0.5, 0.875, 0.5, 0.875, 0.5833, 0.7917, 0.5833, 0.7917, 0.5833, 0.875, 0.5833, 0.875, 0.6667, 0.7917, 0.6667, 0.7917, 0.6667, 0.7083, 0.6667, 0.2917, 0.6667, 0.2083, 0.6667, 0.2083, 0.6667, 0.2083, 0.5833, 0.7917, 0.5833, 0.7917, 0.6667, 0.2917, 0.5833, 0.3333, 0.5833, 0.3333, 0.6667, 0.2917, 0.6667, 0.2917, 0.5, 0.3333, 0.5, 0.3333, 0.5833, 0.2917, 0.5833, 0.625, 0.5833, 0.6667, 0.5833, 0.6667, 0.6667, 0.625, 0.6667, 0.625, 0.5, 0.6667, 0.5, 0.6667, 0.5833, 0.625, 0.5833, 0.625, 0.6667, 0.6667, 0.6667, 0.6667, 0.75, 0.625, 0.75, 0.375, 0.75, 0.625, 0.75, 0.625, 0.7917, 0.375, 0.7917, 0.375, 0.4167, 0.625, 0.4167, 0.625, 0.4583, 0.375, 0.4583, 0.2917, 0.6667, 0.3333, 0.6667, 0.3333, 0.75, 0.2917, 0.75, 0.375, 0.6667, 0.625, 0.6667, 0.625, 0.6667, 0.375, 0.6667, 0.375, 0.6667, 0.625, 0.6667, 0.625, 0.6667, 0.375, 0.6667, 0.625, 0.6667, 0.625, 0.75, 0.625, 0.75, 0.625, 0.6667, 0.375, 0.75, 0.375, 0.6667, 0.375, 0.6667, 0.375, 0.75, 0.375, 0.75, 0.375, 0.6667, 0.375, 0.6667, 0.375, 0.75, 0.625, 0.6667, 0.625, 0.75, 0.625, 0.75, 0.625, 0.6667, 0.375, 0.75, 0.375, 0.6667, 0.375, 0.6667, 0.375, 0.75, 0.625, 0.75, 0.375, 0.75, 0.375, 0.75, 0.625, 0.75, 0.375, 0.6667, 0.625, 0.6667, 0.625, 0.75, 0.375, 0.75, 0.625, 0.75, 0.375, 0.75, 0.375, 0.75, 0.625, 0.75, 0.375, 0.6667, 0.625, 0.6667, 0.625, 0.6667, 0.375, 0.6667, 0.625, 0.6667, 0.625, 0.75, 0.625, 0.75, 0.625, 0.6667, 0.875, 0.5601, 0.875, 0.5232, 0.875, 0.5232, 0.875, 0.5601, 0.125, 0.5, 0.125, 0.5833, 0.125, 0.5833, 0.125, 0.5601, 0.125, 0.5232, 0.125, 0.5, 0.125, 0.5232, 0.125, 0.5601, 0.125, 0.5601, 0.125, 0.5232, 0.375, 0.1899, 0.45, 0.1667, 0.55, 0.1667, 0.625, 0.1899, 0.625, 0.2268, 0.55, 0.25, 0.45, 0.25, 0.375, 0.2268, 0.375, 0.7917, 0.625, 0.7917, 0.7083, 0.75, 0.375, 0.8333, 0.625, 0.8333, 0.375, 0.8333, 0.375, 0.8333, 0.625, 0.8333, 0.375, 0.7917, 0.625, 0.7917, 0.625, 0.7917, 0.375, 0.7917, 0.6708, 0.75, 0.7042, 0.75, 0.2958, 0.75, 0.3292, 0.75, 0.7042, 0.75, 0.6708, 0.75, 0.6667, 0.75, 0.7083, 0.75, 0.3292, 0.75, 0.2958, 0.75, 0.2917, 0.75, 0.3333, 0.75, 0.6714, 0.75, 0.7036, 0.75, 0.7083, 0.75, 0.6667, 0.75, 0.2964, 0.75, 0.3286, 0.75, 0.3333, 0.75, 0.2917, 0.75, 0.7036, 0.75, 0.7042, 0.75, 0.7083, 0.75, 0.7083, 0.75, 0.6708, 0.75, 0.6714, 0.75, 0.6667, 0.75, 0.6667, 0.75, 0.2958, 0.75, 0.2964, 0.75, 0.2917, 0.75, 0.2917, 0.75, 0.3286, 0.75, 0.3292, 0.75, 0.3333, 0.75, 0.3333, 0.75, 0.6714, 0.75, 0.3286, 0.75, 0.2964, 0.75, 0.7036, 0.75, 0.7036, 0.75, 0.2964, 0.75, 0.2958, 0.75, 0.7042, 0.75, 0.875, 0.5833, 0.875, 0.5, 0.875, 0.5, 0.875, 0.5232, 0.875, 0.5601, 0.875, 0.5833, 0.625, 0.25, 0.375, 0.25, 0.375, 0.25, 0.45, 0.25, 0.55, 0.25, 0.625, 0.25, 0.125, 0.5833, 0.625, 0.1667, 0.55, 0.1667, 0.45, 0.1667, 0.125, 0.5833, 0.125, 0.5601, 0.125, 0.5833, 0.125, 0.5232, 0.125, 0.5, 0.125, 0.5, 0.625, 0.1667, 0.55, 0.1667, 0.625, 0.1667, 0.55, 0.25, 0.625, 0.25, 0.625, 0.25, 0.125, 0.5833, 0.125, 0.5833, 0.125, 0.5601, 0.125, 0.5601, 0.625, 0.1667, 0.625, 0.1667, 0.55, 0.1667, 0.55, 0.1667, 0.55, 0.25, 0.55, 0.25, 0.625, 0.25, 0.625, 0.25, 0.125, 0.5, 0.125, 0.5, 0.125, 0.5232, 0.125, 0.5232, 0.55, 0.25, 0.45, 0.25, 0.45, 0.25, 0.55, 0.25, 0.875, 0.5833, 0.875, 0.5833, 0.125, 0.5833, 0.125, 0.5833, 0.375, 0.08333, 0.625, 0.08333, 0.625, 0.1667, 0.375, 0.1667, 0.875, 0.5833, 0.125, 0.5833, 0.125, 0.5833, 0.875, 0.5833, 0.875, 0.6667, 0.875, 0.5833, 0.875, 0.5833, 0.875, 0.6667, 0.125, 0.5833, 0.125, 0.6667, 0.125, 0.6667, 0.125, 0.5833, 0.125, 0.5833, 0.125, 0.6667, 0.125, 0.6667, 0.125, 0.5833, 0.875, 0.6667, 0.875, 0.5833, 0.875, 0.5833, 0.875, 0.6667, 0.875, 0.5833, 0.125, 0.5833, 0.125, 0.5833, 0.875, 0.5833, 0.375, 0.08333, 0.625, 0.08333, 0.625, 0.08333, 0.375, 0.08333, 0.125, 0.5833, 0.125, 0.6667, 0.125, 0.6667, 0.125, 0.5833, 0.875, 0.6667, 0.875, 0.5833, 0.875, 0.5833, 0.875, 0.6667, 0.875, 0.5833, 0.125, 0.5833, 0.125, 0.5833, 0.875, 0.5833, 0.375, 0.08333, 0.625, 0.08333, 0.625, 0.08333, 0.375, 0.08333])
me_cube.materials.append(mat_material)
me_cube.use_remesh_preserve_volume = False
me_cube.use_remesh_preserve_attributes = False
me_cube.use_mirror_vertex_groups = False
me_cube.update()

# ---- objects
ob_cylinder = bpy.data.objects.new('Cylinder', me_cylinder)
ob_cube_001 = bpy.data.objects.new('Cube.001', me_cube_002)
ob_cylinder_001 = bpy.data.objects.new('Cylinder.001', me_cylinder_001)
ob_cylinder_003 = bpy.data.objects.new('Cylinder.003', me_cylinder_003)
ob_cylinder_002 = bpy.data.objects.new('Cylinder.002', me_cylinder_004)
ob_cylinder_004 = bpy.data.objects.new('Cylinder.004', me_cylinder_005)
ob_cylinder_005 = bpy.data.objects.new('Cylinder.005', me_cylinder_006)
ob_cylinder_006 = bpy.data.objects.new('Cylinder.006', me_cylinder_007)
ob_cube = bpy.data.objects.new('Cube', me_cube)
ob_camera = bpy.data.objects.new('Camera', cam_camera)
ob_empty = bpy.data.objects.new('Empty', None)

# ---- transforms, parenting, visibility, modifiers, constraints
ob_cylinder.location = (-20.94, -16.46, 0.0)
ob_cylinder.rotation_euler = (0.0, 1.571, 0.0)
ob_cylinder.scale = (1.0, 1.0, 0.8355)
ob_cube_001.location = (-0.002415, -0.5397, -1.872)
ob_cylinder_001.location = (1.987e-08, 0.0, -3.974e-08)
ob_cylinder_003.location = (0.0, -2.787, -1.921)
ob_cylinder_002.location = (4.809e-08, 3.592, 0.6549)
ob_cylinder_004.location = (7.852, -2.157, -6.178)
ob_cylinder_004.rotation_euler = (1.571, 0.0, 0.0)
ob_cylinder_004.scale = (1.212, 1.212, 1.113)
ob_cylinder_005.location = (6.189, -2.898, -6.178)
ob_cylinder_005.rotation_euler = (1.571, 0.0, 0.0)
ob_cylinder_005.scale = (1.212, 1.212, 1.113)
ob_cylinder_006.location = (9.599, -3.31, -6.178)
ob_cylinder_006.rotation_euler = (1.571, 0.0, 0.0)
ob_cylinder_006.scale = (1.212, 1.212, 1.113)
ob_cube.location = (-21.54, -16.46, 0.0)
ob_cube.scale = (0.7501, 0.7501, 0.7501)
ob_cube.lock_rotations_4d = False
ob_cube.empty_display_type = 'ARROWS'
ob_cube.lineart.crease_threshold = 0.0
ob_camera.location = (7.359, -6.926, 4.958)
ob_camera.rotation_euler = (1.109, 0.0, 0.8149)
ob_camera.lock_rotations_4d = False
ob_camera.empty_display_type = 'ARROWS'
ob_camera.color = (0.0, 0.0, 0.0, 0.0)
ob_camera.display_type = 'WIRE'
ob_camera.lineart.crease_threshold = 0.0
ob_empty.location = (-5.592, 3.728, 5.441)
ob_empty.rotation_euler = (1.571, -4.136e-08, 1.571)
ob_empty.scale = (7.043, 7.043, 7.043)
ob_empty.empty_display_type = 'IMAGE'
ob_empty.empty_display_size = 5.0
ob_empty.hide_select = True

# ---- collection membership
scene.collection.objects.link(ob_cylinder)
scene.collection.objects.link(ob_cube_001)
scene.collection.objects.link(ob_cylinder_001)
scene.collection.objects.link(ob_cylinder_003)
scene.collection.objects.link(ob_cylinder_002)
scene.collection.objects.link(ob_cylinder_004)
scene.collection.objects.link(ob_cylinder_005)
scene.collection.objects.link(ob_cylinder_006)
col_collection.objects.link(ob_cube)
col_collection.objects.link(ob_camera)
col_collection.objects.link(ob_empty)

# ---- scene / render settings (as saved in the file)
scene.camera = ob_camera
scene.frame_start = 1; scene.frame_end = 250; scene.frame_set(9)
scene.render.engine = 'BLENDER_EEVEE_NEXT'
scene.cycles.sampling_pattern = 'TABULATED_SOBOL'
scene.cycles.use_light_tree = False
scene.view_settings.view_transform = 'Filmic'
bpy.context.view_layer.update()

# ---- added for rendering (the .blend has no usable light): sun
light_auto_sun = bpy.data.lights.new('AutoSun', 'SUN')
light_auto_sun.energy = 3.0
light_auto_sun.angle = 0.0523599
ob_auto_sun = bpy.data.objects.new('AutoSun', light_auto_sun)
scene.collection.objects.link(ob_auto_sun)
ob_auto_sun.rotation_euler = (0.872665, 0.174533, 0.523599)
bpy.context.view_layer.update()

